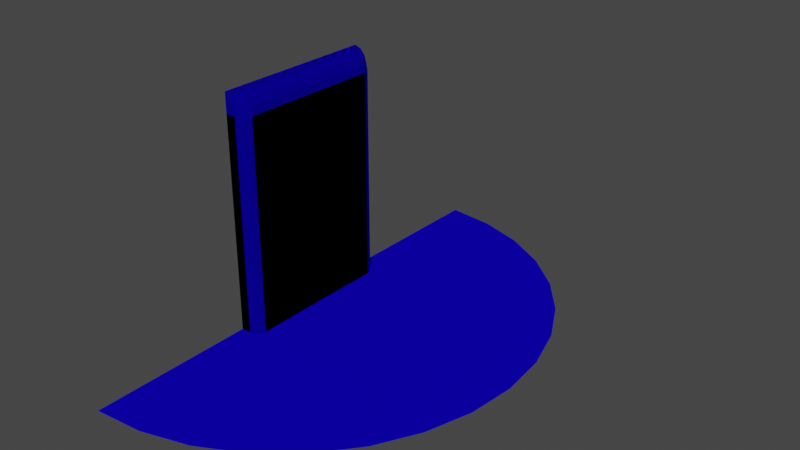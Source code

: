 # Source: WaterfallMeshes.blend  (saved by Blender 3.5.10; exported with 4.5.12 LTS)
import bpy
from mathutils import Matrix  # noqa: F401  (used for matrix-valued properties, if any)

bpy.ops.wm.read_factory_settings(use_empty=True)
scene = bpy.context.scene
scene.name = 'Scene'

# ---- collections
col_object = bpy.data.collections.new('Object'); scene.collection.children.link(col_object)
col_scene = bpy.data.collections.new('Scene'); scene.collection.children.link(col_scene)

# ---- images (referenced by path relative to the original .blend; pixels are not part of the script)
import os
ASSET_DIR = os.environ.get("B2B_ASSET_DIR", "")  # directory of the original .blend (textures are referenced by path, not embedded)
HERE = os.path.dirname(os.path.abspath(__file__))  # packed textures are extracted next to this script under _unpacked/

def load_image(name, relpath, width, height, colorspace="sRGB"):
    """Load a texture the original file referenced (path relative to the .blend, or extracted next to this script)."""
    p = next((c for c in (os.path.join(HERE, relpath), os.path.join(ASSET_DIR, relpath)) if relpath and os.path.exists(c)), "")
    if p:
        img = bpy.data.images.load(p, check_existing=True)
        img.name = name
    else:  # same state as the original file: an image datablock whose file is absent (Cycles renders it pink)
        img = bpy.data.images.new(name, width, height)
        img.source = "FILE"
        img.filepath = "//" + (relpath or name)
    img.colorspace_settings.name = colorspace
    return img
img_tx_whitemagma_png_001 = load_image('tx_whitemagma.png.001', 'tx_whitemagma.png', 1024, 1024, 'sRGB')
img_tx_wall_png_001 = load_image('tx_wall.png.001', 'tx_wall.png', 1024, 1024, 'sRGB')
img_tx_whitemagma_png = load_image('tx_whitemagma.png', 'tx_whitemagma.png', 1024, 1024, 'sRGB')
img_tx_whitemagma_png_002 = load_image('tx_whitemagma.png.002', 'tx_whitemagma.png', 1024, 1024, 'sRGB')
img_tx_whitemagma_png_004 = load_image('tx_whitemagma.png.004', 'tx_whitemagma.png', 1024, 1024, 'sRGB')
img_tx_whitemagma_png_005 = load_image('tx_whitemagma.png.005', 'tx_whitemagma.png', 1024, 1024, 'sRGB')

# ---- materials (node trees are filled in below, after node groups)
mat_flowingwater_001 = bpy.data.materials.new('FlowingWater.001')
mat_flowingwater_001.use_transparent_shadow = False
mat_walls = bpy.data.materials.new('Walls')
mat_walls.use_transparent_shadow = False
mat_flowingwater = bpy.data.materials.new('FlowingWater')
mat_flowingwater.use_transparent_shadow = False
mat_flowingwater_002 = bpy.data.materials.new('FlowingWater.002')
mat_flowingwater_002.use_transparent_shadow = False
mat_flowingwater_004 = bpy.data.materials.new('FlowingWater.004')
mat_flowingwater_004.use_transparent_shadow = False
mat_flowingwater_005 = bpy.data.materials.new('FlowingWater.005')
mat_flowingwater_005.use_transparent_shadow = False

# ---- material node trees
mat_flowingwater_001.use_nodes = True; mat_flowingwater_001.node_tree.nodes.clear()
_N = mat_flowingwater_001.node_tree.nodes; _L = mat_flowingwater_001.node_tree.links
n0 = _N.new('ShaderNodeOutputMaterial'); n0.name = 'Material Output'; n0.location = (440, 300)
n1 = _N.new('ShaderNodeBsdfDiffuse'); n1.name = 'Diffuse BSDF'; n1.location = (240, 340)
n2 = _N.new('ShaderNodeTexImage'); n2.name = 'Image Texture'; n2.location = (-300, 340)
n2.image = img_tx_whitemagma_png_001
n2.interpolation = 'Closest'
n3 = _N.new('ShaderNodeVectorMath'); n3.name = 'Vector Math'; n3.location = (20, 320)
n3.operation = 'MULTIPLY'
n4 = _N.new('ShaderNodeRGB'); n4.name = 'RGB'; n4.location = (-200, 60)
n4.outputs[0].default_value = (0.004777, 0.5, 0.5, 1.0)
n5 = _N.new('ShaderNodeUVMap'); n5.name = 'UV Map'; n5.location = (-680, 180)
n5.from_instancer = True
n6 = _N.new('ShaderNodeVectorMath'); n6.name = 'Vector Math.001'; n6.location = (-480, 200)
n6.operation = 'MULTIPLY'
n6.inputs[1].default_value = (4.0, 4.0, 4.0)
_L.new(n1.outputs[0], n0.inputs[0])
_L.new(n3.outputs[0], n1.inputs[0])
_L.new(n2.outputs[0], n3.inputs[0])
_L.new(n4.outputs[0], n3.inputs[1])
_L.new(n5.outputs[0], n6.inputs[0])
_L.new(n6.outputs[0], n2.inputs[0])
n0.is_active_output = True
mat_walls.use_nodes = True; mat_walls.node_tree.nodes.clear()
_N = mat_walls.node_tree.nodes; _L = mat_walls.node_tree.links
n0 = _N.new('ShaderNodeBsdfPrincipled'); n0.name = 'Principled BSDF'; n0.location = (10, 300)
n0.distribution = 'GGX'
n0.subsurface_method = 'BURLEY'
n0.inputs[3].default_value = 1.45
n0.inputs[27].default_value = (0.0, 0.0, 0.0, 1.0)
n0.inputs[28].default_value = 1.0
n1 = _N.new('ShaderNodeOutputMaterial'); n1.name = 'Material Output'; n1.location = (300, 300)
n2 = _N.new('ShaderNodeTexImage'); n2.name = 'Image Texture'; n2.location = (-540, 280)
n2.image = img_tx_wall_png_001
n2.projection = 'BOX'
n2.interpolation = 'Closest'
n3 = _N.new('ShaderNodeVectorMath'); n3.name = 'Vector Math'; n3.location = (-220, 320)
n3.operation = 'MULTIPLY'
n4 = _N.new('ShaderNodeRGB'); n4.name = 'RGB'; n4.location = (-440, -20)
n4.outputs[0].default_value = (0.1738, 0.5, 0.4262, 1.0)
n5 = _N.new('ShaderNodeNewGeometry'); n5.name = 'Geometry'; n5.location = (-960, 160)
n6 = _N.new('ShaderNodeMapping'); n6.name = 'Mapping'; n6.location = (-740, 220)
n6.inputs[3].default_value = (0.5, 0.5, 0.5)
_L.new(n0.outputs[0], n1.inputs[0])
_L.new(n2.outputs[0], n3.inputs[0])
_L.new(n6.outputs[0], n2.inputs[0])
_L.new(n3.outputs[0], n0.inputs[0])
_L.new(n4.outputs[0], n3.inputs[1])
_L.new(n5.outputs[0], n6.inputs[0])
n1.is_active_output = True
mat_flowingwater.use_nodes = True; mat_flowingwater.node_tree.nodes.clear()
_N = mat_flowingwater.node_tree.nodes; _L = mat_flowingwater.node_tree.links
n0 = _N.new('ShaderNodeOutputMaterial'); n0.name = 'Material Output'; n0.location = (440, 300)
n1 = _N.new('ShaderNodeBsdfDiffuse'); n1.name = 'Diffuse BSDF'; n1.location = (240, 340)
n2 = _N.new('ShaderNodeTexImage'); n2.name = 'Image Texture'; n2.location = (-300, 340)
n2.image = img_tx_whitemagma_png
n2.interpolation = 'Closest'
n3 = _N.new('ShaderNodeVectorMath'); n3.name = 'Vector Math'; n3.location = (20, 320)
n3.operation = 'MULTIPLY'
n4 = _N.new('ShaderNodeRGB'); n4.name = 'RGB'; n4.location = (-200, 60)
n4.outputs[0].default_value = (0.004777, 0.5, 0.5, 1.0)
n5 = _N.new('ShaderNodeUVMap'); n5.name = 'UV Map'; n5.location = (-680, 180)
n5.from_instancer = True
n6 = _N.new('ShaderNodeVectorMath'); n6.name = 'Vector Math.001'; n6.location = (-480, 200)
n6.operation = 'MULTIPLY'
n6.inputs[1].default_value = (4.0, 4.0, 4.0)
_L.new(n1.outputs[0], n0.inputs[0])
_L.new(n3.outputs[0], n1.inputs[0])
_L.new(n2.outputs[0], n3.inputs[0])
_L.new(n4.outputs[0], n3.inputs[1])
_L.new(n5.outputs[0], n6.inputs[0])
_L.new(n6.outputs[0], n2.inputs[0])
n0.is_active_output = True
mat_flowingwater_002.use_nodes = True; mat_flowingwater_002.node_tree.nodes.clear()
_N = mat_flowingwater_002.node_tree.nodes; _L = mat_flowingwater_002.node_tree.links
n0 = _N.new('ShaderNodeOutputMaterial'); n0.name = 'Material Output'; n0.location = (440, 300)
n1 = _N.new('ShaderNodeBsdfDiffuse'); n1.name = 'Diffuse BSDF'; n1.location = (240, 340)
n2 = _N.new('ShaderNodeTexImage'); n2.name = 'Image Texture'; n2.location = (-300, 340)
n2.image = img_tx_whitemagma_png_002
n2.interpolation = 'Closest'
n3 = _N.new('ShaderNodeVectorMath'); n3.name = 'Vector Math'; n3.location = (20, 320)
n3.operation = 'MULTIPLY'
n4 = _N.new('ShaderNodeRGB'); n4.name = 'RGB'; n4.location = (-200, 60)
n4.outputs[0].default_value = (0.004777, 0.5, 0.5, 1.0)
n5 = _N.new('ShaderNodeUVMap'); n5.name = 'UV Map'; n5.location = (-680, 180)
n5.from_instancer = True
n6 = _N.new('ShaderNodeVectorMath'); n6.name = 'Vector Math.001'; n6.location = (-480, 200)
n6.operation = 'MULTIPLY'
n6.inputs[1].default_value = (4.0, 4.0, 4.0)
_L.new(n1.outputs[0], n0.inputs[0])
_L.new(n3.outputs[0], n1.inputs[0])
_L.new(n2.outputs[0], n3.inputs[0])
_L.new(n4.outputs[0], n3.inputs[1])
_L.new(n5.outputs[0], n6.inputs[0])
_L.new(n6.outputs[0], n2.inputs[0])
n0.is_active_output = True
mat_flowingwater_004.use_nodes = True; mat_flowingwater_004.node_tree.nodes.clear()
_N = mat_flowingwater_004.node_tree.nodes; _L = mat_flowingwater_004.node_tree.links
n0 = _N.new('ShaderNodeOutputMaterial'); n0.name = 'Material Output'; n0.location = (440, 300)
n1 = _N.new('ShaderNodeBsdfDiffuse'); n1.name = 'Diffuse BSDF'; n1.location = (240, 340)
n2 = _N.new('ShaderNodeTexImage'); n2.name = 'Image Texture'; n2.location = (-300, 340)
n2.image = img_tx_whitemagma_png_004
n2.interpolation = 'Closest'
n3 = _N.new('ShaderNodeVectorMath'); n3.name = 'Vector Math'; n3.location = (20, 320)
n3.operation = 'MULTIPLY'
n4 = _N.new('ShaderNodeRGB'); n4.name = 'RGB'; n4.location = (-200, 60)
n4.outputs[0].default_value = (0.004777, 0.5, 0.5, 1.0)
n5 = _N.new('ShaderNodeUVMap'); n5.name = 'UV Map'; n5.location = (-680, 180)
n5.from_instancer = True
n6 = _N.new('ShaderNodeVectorMath'); n6.name = 'Vector Math.001'; n6.location = (-480, 200)
n6.operation = 'MULTIPLY'
n6.inputs[1].default_value = (4.0, 4.0, 4.0)
_L.new(n1.outputs[0], n0.inputs[0])
_L.new(n3.outputs[0], n1.inputs[0])
_L.new(n2.outputs[0], n3.inputs[0])
_L.new(n4.outputs[0], n3.inputs[1])
_L.new(n5.outputs[0], n6.inputs[0])
_L.new(n6.outputs[0], n2.inputs[0])
n0.is_active_output = True
mat_flowingwater_005.use_nodes = True; mat_flowingwater_005.node_tree.nodes.clear()
_N = mat_flowingwater_005.node_tree.nodes; _L = mat_flowingwater_005.node_tree.links
n0 = _N.new('ShaderNodeOutputMaterial'); n0.name = 'Material Output'; n0.location = (440, 300)
n1 = _N.new('ShaderNodeBsdfDiffuse'); n1.name = 'Diffuse BSDF'; n1.location = (240, 340)
n2 = _N.new('ShaderNodeTexImage'); n2.name = 'Image Texture'; n2.location = (-300, 340)
n2.image = img_tx_whitemagma_png_005
n2.interpolation = 'Closest'
n3 = _N.new('ShaderNodeVectorMath'); n3.name = 'Vector Math'; n3.location = (20, 320)
n3.operation = 'MULTIPLY'
n4 = _N.new('ShaderNodeRGB'); n4.name = 'RGB'; n4.location = (-200, 60)
n4.outputs[0].default_value = (0.004777, 0.5, 0.5, 1.0)
n5 = _N.new('ShaderNodeUVMap'); n5.name = 'UV Map'; n5.location = (-680, 180)
n5.from_instancer = True
n6 = _N.new('ShaderNodeVectorMath'); n6.name = 'Vector Math.001'; n6.location = (-480, 200)
n6.operation = 'MULTIPLY'
n6.inputs[1].default_value = (4.0, 4.0, 4.0)
_L.new(n1.outputs[0], n0.inputs[0])
_L.new(n3.outputs[0], n1.inputs[0])
_L.new(n2.outputs[0], n3.inputs[0])
_L.new(n4.outputs[0], n3.inputs[1])
_L.new(n5.outputs[0], n6.inputs[0])
_L.new(n6.outputs[0], n2.inputs[0])
n0.is_active_output = True

# ---- world
world_world = bpy.data.worlds.new('World'); scene.world = world_world
world_world.use_nodes = True; world_world.node_tree.nodes.clear()
_N = world_world.node_tree.nodes; _L = world_world.node_tree.links
n0 = _N.new('ShaderNodeOutputWorld'); n0.name = 'World Output'; n0.location = (300, 300)
n1 = _N.new('ShaderNodeBackground'); n1.name = 'Background'; n1.location = (10, 300)
n1.inputs[0].default_value = (0.05088, 0.05088, 0.05088, 1.0)
_L.new(n1.outputs[0], n0.inputs[0])
n0.is_active_output = True
world_world.color = (0.05088, 0.05088, 0.05088)
world_world.use_sun_shadow = False
world_world.sun_shadow_jitter_overblur = 0.0

# ---- meshes
me_waterfall_004 = bpy.data.meshes.new('Waterfall.004')
me_waterfall_004.from_pydata([(-52.0, 30.0, 11.0), (-52.0, 38.0, 11.0), (-51.0, 30.0, 10.0), (-51.0, 38.0, 10.0), (-51.0, 30.0, -0.5), (-51.0, 38.0, -0.5), (-52.0, 30.0, 10.0), (-52.0, 30.0, -0.5), (-52.0, 38.0, 10.0), (-52.0, 38.0, -0.5), (-51.62, 38.0, 10.92), (-51.29, 38.0, 10.71), (-51.08, 38.0, 10.38), (-51.08, 30.0, 10.38), (-51.29, 30.0, 10.71), (-51.62, 30.0, 10.92), (-52.0, 30.0, 11.0), (-52.0, 38.0, 11.0), (-60.0, 30.0, 11.0), (-60.0, 38.0, 11.0), (-52.0, 30.0, 10.0), (-52.0, 38.0, 10.0), (-60.0, 30.0, 10.0), (-60.0, 38.0, 10.0)], [], [(15, 0, 6), (8, 9, 7, 6), (3, 5, 9, 8), (4, 2, 6, 7), (2, 4, 5, 3), (11, 12, 8), (2, 3, 12, 13), (13, 12, 11, 14), (14, 11, 10, 15), (15, 10, 1, 0), (16, 17, 19, 18), (21, 20, 22, 23), (17, 21, 23, 19), (18, 22, 20, 16), (6, 2, 13), (13, 14, 6), (14, 15, 6), (12, 3, 8), (8, 1, 10), (10, 11, 8)])
_uv = me_waterfall_004.uv_layers.new(name='UVMap')
_uv.uv.foreach_set('vector', [0.2605, 0.5649, 0.2501, 0.5775, 0.2501, 0.5273, 0.7522, 0.5273, 0.7522, 0.09187, 0.2501, 0.09187, 0.2501, 0.5273, 0.7019, 0.5273, 0.7019, 0.09187, 0.7522, 0.09187, 0.7522, 0.5273, 0.3003, 0.09187, 0.3003, 0.5273, 0.2501, 0.5273, 0.2501, 0.09187, 0.3003, 0.5273, 0.3003, 0.09187, 0.7019, 0.09187, 0.7019, 0.5273, 0.7294, 0.55, 0.7145, 0.5377, 0.7522, 0.5273, 0.3003, 0.5273, 0.7019, 0.5273, 0.7019, 0.5408, 0.3003, 0.5408, 0.3003, 0.5408, 0.7019, 0.5408, 0.7019, 0.5628, 0.3003, 0.5628, 0.3003, 0.5628, 0.7019, 0.5628, 0.7019, 0.5847, 0.3003, 0.5847, 0.3003, 0.5847, 0.7019, 0.5847, 0.7019, 0.5983, 0.3003, 0.5983, 0.3003, 0.5983, 0.7019, 0.5983, 0.7019, 0.9999, 0.3003, 0.9999, 0.7522, 0.5273, 0.2501, 0.5273, 0.2501, 0.5273, 0.7522, 0.5273, 0.7522, 0.5775, 0.7522, 0.5273, 0.7522, 0.5273, 0.7019, 0.9999, 0.3003, 0.9999, 0.2501, 0.5273, 0.2501, 0.5273, 0.2501, 0.5775, 0.2501, 0.5273, 0.3003, 0.5273, 0.2877, 0.5377, 0.2877, 0.5377, 0.2728, 0.55, 0.2501, 0.5273, 0.2728, 0.55, 0.2605, 0.5649, 0.2501, 0.5273, 0.7145, 0.5377, 0.7019, 0.5273, 0.7522, 0.5273, 0.7522, 0.5273, 0.7522, 0.5775, 0.7417, 0.5649, 0.7417, 0.5649, 0.7294, 0.55, 0.7522, 0.5273])
me_waterfall_004.materials.append(mat_flowingwater_001)
me_waterfall_004.use_remesh_fix_poles = True
me_waterfall_004.use_remesh_preserve_attributes = False
me_waterfall_004.use_mirror_vertex_groups = False
me_waterfall_004.update()
me_waterfall_003 = bpy.data.meshes.new('Waterfall.003')
me_waterfall_003.from_pydata([(-52.0, 30.0, 11.0), (-52.0, 38.0, 11.0), (-60.0, 30.0, 11.0), (-60.0, 38.0, 11.0), (-51.0, 30.0, 10.0), (-51.0, 38.0, 10.0), (-51.0, 30.0, -0.5), (-51.0, 38.0, -0.5), (-52.0, 30.0, 10.0), (-52.0, 30.0, -0.5), (-52.0, 38.0, 10.0), (-52.0, 38.0, -0.5), (-60.0, 30.0, 10.0), (-60.0, 38.0, 10.0), (-51.0, 38.0, 11.0), (-51.0, 30.0, 11.0)], [], [(0, 1, 3, 2), (14, 15, 4, 5), (4, 15, 0, 8), (5, 10, 1, 14), (10, 11, 9, 8), (5, 7, 11, 10), (6, 4, 8, 9), (4, 6, 7, 5), (10, 8, 12, 13), (1, 10, 13, 3), (2, 12, 8, 0), (1, 0, 15, 14)])
_uv = me_waterfall_003.uv_layers.new(name='UVMap')
_uv.uv.foreach_set('vector', [0.3003, 0.5983, 0.7019, 0.5983, 0.7019, 0.9999, 0.3003, 0.9999, 0.7019, 0.5628, 0.3003, 0.5628, 0.3003, 0.5273, 0.7019, 0.5273, 0.3003, 0.5273, 0.2752, 0.5524, 0.2501, 0.5775, 0.2501, 0.5273, 0.7019, 0.5273, 0.7522, 0.5273, 0.7522, 0.5775, 0.727, 0.5524, 0.7522, 0.5273, 0.7522, 0.09187, 0.2501, 0.09187, 0.2501, 0.5273, 0.7019, 0.5273, 0.7019, 0.09187, 0.7522, 0.09187, 0.7522, 0.5273, 0.3003, 0.09187, 0.3003, 0.5273, 0.2501, 0.5273, 0.2501, 0.09187, 0.3003, 0.5273, 0.3003, 0.09187, 0.7019, 0.09187, 0.7019, 0.5273, 0.7522, 0.5273, 0.2501, 0.5273, 0.2501, 0.5273, 0.7522, 0.5273, 0.7522, 0.5775, 0.7522, 0.5273, 0.7522, 0.5273, 0.7019, 0.9999, 0.3003, 0.9999, 0.2501, 0.5273, 0.2501, 0.5273, 0.2501, 0.5775, 0.7019, 0.5983, 0.3003, 0.5983, 0.3003, 0.5628, 0.7019, 0.5628])
me_waterfall_003.materials.append(mat_flowingwater_001)
me_waterfall_003.use_remesh_fix_poles = True
me_waterfall_003.use_remesh_preserve_attributes = False
me_waterfall_003.use_mirror_vertex_groups = False
me_waterfall_003.update()
me_plane = bpy.data.meshes.new('Plane')
me_plane.from_pydata([(-52.0, 16.0, 0.0), (-52.0, 16.0, 8.0), (-52.0, 52.0, 0.0), (-52.0, 52.0, 8.0), (-52.0, 16.0, -4.0), (-52.0, 52.0, -4.0), (-52.0, 16.0, 12.0), (-52.0, 52.0, 12.0), (-52.0, 30.0, 8.0), (-52.0, 38.0, 8.0), (-52.0, 30.0, 12.0), (-52.0, 38.0, 12.0), (-52.0, 30.0, 10.0), (-52.0, 38.0, 10.0), (-60.0, 30.0, 12.0), (-60.0, 38.0, 12.0), (-60.0, 30.0, 10.0), (-60.0, 38.0, 10.0), (-52.0, 30.0, 0.0), (-53.0, 29.0, 12.0), (-53.0, 16.0, 12.0), (-60.0, 29.0, 12.0), (-53.0, 29.0, 8.0), (-53.0, 16.0, 8.0), (-60.0, 29.0, 8.0), (-60.0, 52.0, 12.0), (-52.0, 38.0, 0.0), (-52.0, 31.38, 5.249), (-52.0, 34.65, 6.852), (-52.0, 37.39, 4.302), (-52.0, 16.0, -0.5), (-28.0, 16.0, -0.5), (-52.0, 52.0, -0.5), (-28.0, 52.0, -0.5)], [], [(2, 26, 18, 0, 4, 5), (3, 9, 26, 2), (9, 3, 7, 11, 13), (1, 8, 12, 10, 6), (8, 9, 13, 12), (12, 13, 17, 16), (13, 11, 15, 17), (9, 28, 29), (0, 18, 8, 1), (8, 18, 27), (8, 27, 28), (29, 26, 9), (9, 8, 28), (10, 12, 16, 14), (20, 6, 10, 19), (21, 19, 10, 14), (19, 21, 24, 22), (20, 19, 22, 23), (7, 25, 11), (11, 25, 15), (26, 29, 28, 27, 18), (30, 31, 33, 32)])
me_plane.polygons.foreach_set('material_index', [0, 0, 0, 0, 0, 0, 0, 0, 0, 0, 0, 0, 0, 0, 0, 0, 0, 0, 0, 0, 0, 1])
_uv = me_plane.uv_layers.new(name='UVMap')
_uv.uv.foreach_set('vector', [1.0, 1.0, 1.0, 1.0, 1.0, 1.0, 1.0, 1.0, 1.0, 1.0, 1.0, 1.0, 0.0, 0.0, 0.0, 0.0, 1.0, 1.0, 1.0, 1.0, 0.0, 0.0, 0.0, 0.0, 0.0, 0.0, 0.0, 0.0, 0.0, 0.0, 0.0, 0.0, 0.0, 0.0, 0.0, 0.0, 0.0, 0.0, 0.0, 0.0, 0.0, 0.0, 0.0, 0.0, 0.0, 0.0, 0.0, 0.0, 0.0, 0.0, 0.0, 0.0, 0.0, 0.0, 0.0, 0.0, 0.0, 0.0, 0.0, 0.0, 0.0, 0.0, 0.0, 0.0, 0.0, 0.0, 0.1435, 0.1435, 0.4623, 0.4623, 1.0, 1.0, 1.0, 1.0, 0.0, 0.0, 0.0, 0.0, 0.0, 0.0, 1.0, 1.0, 0.3439, 0.3439, 0.0, 0.0, 0.3439, 0.3439, 0.1435, 0.1435, 0.4623, 0.4623, 1.0, 1.0, 0.0, 0.0, 0.0, 0.0, 0.0, 0.0, 0.1435, 0.1435, 0.0, 0.0, 0.0, 0.0, 0.0, 0.0, 0.0, 0.0, 0.0, 0.0, 0.0, 0.0, 0.0, 0.0, 0.0, 0.0, 0.0, 0.0, 0.0, 0.0, 0.0, 0.0, 0.0, 0.0, 0.0, 0.0, 0.0, 0.0, 0.0, 0.0, 0.0, 0.0, 0.0, 0.0, 0.0, 0.0, 0.0, 0.0, 0.0, 0.0, 0.0, 0.0, 0.0, 0.0, 0.0, 0.0, 0.0, 0.0, 0.0, 0.0, 0.0, 0.0, 1.0, 1.0, 0.4623, 0.4623, 0.1435, 0.1435, 0.3439, 0.3439, 1.0, 1.0, -8.5, 11.5, -76.5, 11.5, -76.5, -86.5, -8.5, -86.5])
me_plane.materials.append(mat_walls)
me_plane.materials.append(mat_flowingwater)
me_plane.use_remesh_fix_poles = True
me_plane.use_remesh_preserve_attributes = False
me_plane.use_mirror_vertex_groups = False
me_plane.update()
me_waterfall_006 = bpy.data.meshes.new('Waterfall.006')
me_waterfall_006.from_pydata([(0.0, -4.0, 11.5), (0.0, -4.0, 10.5), (0.0, -4.0, 0.0), (0.0, -4.0, 11.5), (0.0, -4.0, 10.5), (1.0, -3.5, 10.5), (0.4931, -4.0, 10.5), (0.8515, -3.854, 10.5), (1.0, -3.5, 0.0), (0.4933, -4.0, 0.0), (0.8516, -3.854, 0.0), (0.5228, -4.01, 10.73), (0.9239, -3.5, 10.88), (0.7866, -3.854, 10.83), (0.7071, -3.5, 11.21), (0.4156, -4.015, 10.94), (0.6494, -3.889, 11.17), (0.2651, -4.023, 11.15), (0.3827, -3.5, 11.42), (4.959e-05, -4.0, 11.5), (0.3655, -3.959, 11.4), (0.0, 0.0, 11.5), (0.0, 0.0, 10.5), (0.0, 0.0, 0.0), (0.0, 0.0, 11.5), (0.0, 0.0, 10.5), (1.0, 0.0, 10.5), (0.9239, 0.0, 10.88), (1.0, 0.0, 0.0), (0.7071, 0.0, 11.21), (0.3827, 0.0, 11.42), (0.0, -4.0, 8.884), (0.4932, -4.0, 8.884), (0.8516, -3.854, 8.884), (1.0, -3.5, 8.884), (1.0, 0.0, 8.884), (0.0, 0.0, 8.884), (0.0, -4.0, 2.432), (0.4933, -4.0, 2.432), (0.8516, -3.854, 2.432), (1.0, -3.5, 2.432), (1.0, 0.0, 2.432), (0.0, 0.0, 2.432)], [(24, 3), (3, 4), (4, 25)], [(42, 23, 2, 37), (1, 6, 11), (11, 15, 1), (32, 6, 1, 31), (15, 17, 1), (17, 19, 0, 1), (17, 20, 19), (20, 18, 19), (38, 9, 10, 39), (39, 10, 8, 40), (15, 11, 13, 16), (16, 13, 12, 14), (17, 15, 16, 20), (20, 16, 14, 18), (11, 6, 7, 13), (13, 7, 5, 12), (5, 26, 27, 12), (14, 29, 30, 18), (12, 27, 29, 14), (19, 18, 30, 21, 0), (40, 8, 28, 41), (5, 34, 35, 26), (7, 33, 34, 5), (6, 32, 33, 7), (38, 32, 31, 37), (22, 36, 31, 1), (9, 38, 37, 2), (34, 40, 41, 35), (33, 39, 40, 34), (32, 38, 39, 33), (36, 42, 37, 31)])
_uv = me_waterfall_006.uv_layers.new(name='UVMap')
_uv.uv.foreach_set('vector', [0.6191, 0.2318, 0.6191, 0.0001234, 1.0, 0.0001234, 1.0, 0.2318, 0.0, 0.8925, 0.04524, 0.8818, 0.0525, 0.9001, 0.0525, 0.9001, 0.05019, 0.9195, 0.0, 0.8925, 0.04216, 0.7397, 0.04524, 0.8818, 0.0, 0.8925, 0.001091, 0.7397, 0.05019, 0.9195, 0.0466, 0.9418, 0.0, 0.8925, 0.0466, 0.9418, 0.04531, 0.9989, 0.04391, 0.9987, 0.0, 0.8925, 0.0466, 0.9418, 0.06548, 0.9545, 0.04531, 0.9989, 0.06548, 0.9545, 0.1014, 0.9615, 0.04531, 0.9989, 0.04216, 0.2025, 0.04216, 0.0, 0.07189, 0.0, 0.07189, 0.2025, 0.07189, 0.2025, 0.07189, 0.0, 0.1049, 0.0, 0.1049, 0.2025, 0.05019, 0.9195, 0.0525, 0.9001, 0.07754, 0.9017, 0.07573, 0.9292, 0.07573, 0.9292, 0.07754, 0.9017, 0.1049, 0.9022, 0.1049, 0.9311, 0.0466, 0.9418, 0.05019, 0.9195, 0.07573, 0.9292, 0.06548, 0.9545, 0.06548, 0.9545, 0.07573, 0.9292, 0.1049, 0.9311, 0.1014, 0.9615, 0.0525, 0.9001, 0.04524, 0.8818, 0.07614, 0.8761, 0.07754, 0.9017, 0.07754, 0.9017, 0.07614, 0.8761, 0.1049, 0.8743, 0.1049, 0.9022, 0.1049, 0.8743, 0.3963, 0.8743, 0.3963, 0.9022, 0.1049, 0.9022, 0.1049, 0.9311, 0.3963, 0.9311, 0.396, 0.9655, 0.1014, 0.9615, 0.1049, 0.9022, 0.3963, 0.9022, 0.3963, 0.9311, 0.1049, 0.9311, 0.04531, 0.9989, 0.1014, 0.9615, 0.396, 0.9655, 0.3955, 1.0, 0.04661, 1.0, 0.1049, 0.2025, 0.1049, 0.0, 0.3963, 0.0, 0.3963, 0.2025, 0.1049, 0.8743, 0.1049, 0.7397, 0.3963, 0.7397, 0.3963, 0.8743, 0.07614, 0.8761, 0.07189, 0.7397, 0.1049, 0.7397, 0.1049, 0.8743, 0.04524, 0.8818, 0.04216, 0.7397, 0.07189, 0.7397, 0.07614, 0.8761, 0.04216, 0.2025, 0.04216, 0.7397, 0.001091, 0.7397, 0.001091, 0.2025, 0.6191, 1.0, 0.6191, 0.8461, 1.0, 0.8461, 1.0, 1.0, 0.04216, 0.0, 0.04216, 0.2025, 0.001091, 0.2025, 0.001091, 0.0, 0.1049, 0.7397, 0.1049, 0.2025, 0.3963, 0.2025, 0.3963, 0.7397, 0.07189, 0.7397, 0.07189, 0.2025, 0.1049, 0.2025, 0.1049, 0.7397, 0.04216, 0.7397, 0.04216, 0.2025, 0.07189, 0.2025, 0.07189, 0.7397, 0.6191, 0.8461, 0.6191, 0.2318, 1.0, 0.2318, 1.0, 0.8461])
_ca = me_waterfall_006.color_attributes.new('Attribute', 'BYTE_COLOR', 'CORNER')
_ca.data.foreach_set('color', [0.0003035, 0.0003035, 0.0003035, 1.0, 1.0, 1.0, 1.0, 1.0, 1.0, 1.0, 1.0, 1.0, 0.0, 0.0, 0.0, 1.0, 0.0, 0.0, 0.0, 1.0, 0.0, 0.0, 0.0, 1.0, 0.0, 0.0, 0.0, 1.0, 0.0, 0.0, 0.0, 1.0, 0.0, 0.0, 0.0, 1.0, 0.0, 0.0, 0.0, 1.0, 0.0, 0.0, 0.0, 1.0, 0.0, 0.0, 0.0, 1.0, 0.0, 0.0, 0.0, 1.0, 0.0003035, 0.0003035, 0.0003035, 1.0, 0.0, 0.0, 0.0, 1.0, 0.0, 0.0, 0.0, 1.0, 0.0, 0.0, 0.0, 1.0, 0.0, 0.0, 0.0, 1.0, 0.0, 0.0, 0.0, 1.0, 0.0, 0.0, 0.0, 1.0, 0.0, 0.0, 0.0, 1.0, 0.0, 0.0, 0.0, 1.0, 0.0, 0.0, 0.0, 1.0, 0.0, 0.0, 0.0, 1.0, 0.0, 0.0, 0.0, 1.0, 0.0, 0.0, 0.0, 1.0, 0.0, 0.0, 0.0, 1.0, 0.0, 0.0, 0.0, 1.0, 1.0, 1.0, 1.0, 1.0, 1.0, 1.0, 1.0, 1.0, 0.0, 0.0, 0.0, 1.0, 0.0, 0.0, 0.0, 1.0, 1.0, 1.0, 1.0, 1.0, 1.0, 1.0, 1.0, 1.0, 0.0, 0.0, 0.0, 1.0, 0.0, 0.0, 0.0, 1.0, 0.0, 0.0, 0.0, 1.0, 0.0, 0.0, 0.0, 1.0, 0.0, 0.0, 0.0, 1.0, 0.0, 0.0, 0.0, 1.0, 0.0, 0.0, 0.0, 1.0, 0.0, 0.0, 0.0, 1.0, 0.0, 0.0, 0.0, 1.0, 0.0, 0.0, 0.0, 1.0, 0.0, 0.0, 0.0, 1.0, 0.0, 0.0, 0.0, 1.0, 0.0, 0.0, 0.0, 1.0, 0.0, 0.0, 0.0, 1.0, 0.0, 0.0, 0.0, 1.0, 0.0, 0.0, 0.0, 1.0, 0.0, 0.0, 0.0, 1.0, 0.0, 0.0, 0.0, 1.0, 0.0, 0.0, 0.0, 1.0, 0.0, 0.0, 0.0, 1.0, 0.0, 0.0, 0.0, 1.0, 0.0, 0.0, 0.0, 1.0, 0.0, 0.0, 0.0, 1.0, 0.0, 0.0, 0.0, 1.0, 0.0, 0.0, 0.0, 1.0, 0.0, 0.0, 0.0, 1.0, 0.0, 0.0, 0.0, 1.0, 0.0, 0.0, 0.0, 1.0, 0.0, 0.0, 0.0, 1.0, 0.0, 0.0, 0.0, 1.0, 0.0, 0.0, 0.0, 1.0, 0.0003035, 0.0003035, 0.0003035, 1.0, 0.0, 0.0, 0.0, 1.0, 0.0, 0.0, 0.0, 1.0, 0.0, 0.0, 0.0, 1.0, 0.0, 0.0, 0.0, 1.0, 0.0, 0.0, 0.0, 1.0, 0.0, 0.0, 0.0, 1.0, 0.0, 0.0, 0.0, 1.0, 0.0003035, 0.0003035, 0.0003035, 1.0, 0.002732, 0.002732, 0.002732, 1.0, 0.0, 0.0, 0.0, 1.0, 0.0, 0.0, 0.0, 1.0, 1.0, 1.0, 1.0, 1.0, 1.0, 1.0, 1.0, 1.0, 0.0, 0.0, 0.0, 1.0, 0.0, 0.0, 0.0, 1.0, 0.0, 0.0, 0.0, 1.0, 0.0, 0.0, 0.0, 1.0, 0.0, 0.0, 0.0, 1.0, 0.0, 0.0, 0.0, 1.0, 0.0, 0.0, 0.0, 1.0, 0.0, 0.0, 0.0, 1.0, 0.0, 0.0, 0.0, 1.0, 0.0, 0.0, 0.0, 1.0, 0.0, 0.0, 0.0, 1.0, 0.0, 0.0, 0.0, 1.0, 0.0, 0.0, 0.0, 1.0, 0.0, 0.0, 0.0, 1.0, 0.0, 0.0, 0.0, 1.0, 0.0003035, 0.0003035, 0.0003035, 1.0, 0.0, 0.0, 0.0, 1.0, 0.0006071, 0.0006071, 0.0006071, 1.0, 0.0, 0.0, 0.0, 1.0, 0.0003035, 0.0003035, 0.0003035, 1.0, 0.0, 0.0, 0.0, 1.0, 1.0, 1.0, 1.0, 1.0, 0.0, 0.0, 0.0, 1.0, 0.0, 0.0, 0.0, 1.0, 1.0, 1.0, 1.0, 1.0, 0.0, 0.0, 0.0, 1.0, 0.0, 0.0, 0.0, 1.0, 0.0, 0.0, 0.0, 1.0, 0.0, 0.0, 0.0, 1.0, 0.0, 0.0, 0.0, 1.0, 0.0, 0.0, 0.0, 1.0, 0.0, 0.0, 0.0, 1.0, 0.0, 0.0, 0.0, 1.0, 0.0, 0.0, 0.0, 1.0, 0.0, 0.0, 0.0, 1.0, 0.0, 0.0, 0.0, 1.0, 0.0, 0.0, 0.0, 1.0, 0.0, 0.0, 0.0, 1.0, 0.0003035, 0.0003035, 0.0003035, 1.0, 0.0, 0.0, 0.0, 1.0, 0.0003035, 0.0003035, 0.0003035, 1.0])
me_waterfall_006.materials.append(mat_flowingwater_002)
me_waterfall_006.use_remesh_fix_poles = True
me_waterfall_006.use_remesh_preserve_attributes = False
me_waterfall_006.use_mirror_vertex_groups = False
me_waterfall_006.update()
me_waterfall_008 = bpy.data.meshes.new('Waterfall.008')
me_waterfall_008.from_pydata([(0.0, -4.0, 11.5), (0.0, -4.0, 10.5), (0.0, -4.0, 0.0), (0.0, -4.0, 11.5), (1.0, -3.5, 10.5), (0.4931, -4.0, 10.5), (0.8515, -3.854, 10.5), (1.0, -3.5, 0.0), (0.4933, -4.0, 0.0), (0.8516, -3.854, 0.0), (0.5228, -4.01, 10.73), (0.9239, -3.5, 10.88), (0.7866, -3.854, 10.83), (0.7071, -3.5, 11.21), (0.4156, -4.015, 10.94), (0.6494, -3.889, 11.17), (0.2651, -4.023, 11.15), (0.3827, -3.5, 11.42), (4.959e-05, -4.0, 11.5), (0.3655, -3.959, 11.4), (0.0, 0.0, 11.5), (0.0, 0.0, 10.5), (0.0, -4.0, 8.884), (0.4932, -4.0, 8.884), (0.8516, -3.854, 8.884), (1.0, -3.5, 8.884), (0.0, -4.0, 3.047), (0.4933, -4.0, 3.047), (0.8516, -3.854, 3.047), (1.0, -3.5, 3.047), (0.0, 4.0, 11.5), (0.0, 4.0, 10.5), (0.0, 4.0, 0.0), (0.0, 4.0, 11.5), (1.0, 3.5, 10.5), (0.4931, 4.0, 10.5), (0.8515, 3.854, 10.5), (1.0, 3.5, 0.0), (0.4933, 4.0, 0.0), (0.8516, 3.854, 0.0), (0.5228, 4.01, 10.73), (0.9239, 3.5, 10.88), (0.7866, 3.854, 10.83), (0.7071, 3.5, 11.21), (0.4156, 4.015, 10.94), (0.6494, 3.889, 11.17), (0.2651, 4.023, 11.15), (0.3827, 3.5, 11.42), (4.959e-05, 4.0, 11.5), (0.3655, 3.959, 11.4), (0.0, 4.0, 8.884), (0.4932, 4.0, 8.884), (0.8516, 3.854, 8.884), (1.0, 3.5, 8.884), (0.0, 4.0, 3.047), (0.4933, 4.0, 3.047), (0.8516, 3.854, 3.047), (1.0, 3.5, 3.047), (0.8516, -3.854, 6.324), (1.0, -3.5, 6.324), (0.0, -4.0, 6.324), (0.4932, -4.0, 6.324), (0.8516, 3.854, 6.324), (1.0, 3.5, 6.324), (0.0, 4.0, 6.324), (0.4932, 4.0, 6.324)], [(20, 3), (20, 33), (3, 1), (1, 21), (33, 31), (31, 21)], [(1, 5, 10), (10, 14, 1), (23, 5, 1, 22), (14, 16, 1), (16, 18, 0, 1), (16, 19, 18), (19, 17, 18), (27, 8, 9, 28), (28, 9, 7, 29), (14, 10, 12, 15), (15, 12, 11, 13), (16, 14, 15, 19), (19, 15, 13, 17), (10, 5, 6, 12), (12, 6, 4, 11), (43, 47, 17, 13), (41, 43, 13, 11), (48, 30, 0, 18, 17, 47), (34, 4, 25, 53), (26, 54, 32, 2), (1, 31, 50, 22), (6, 24, 25, 4), (5, 23, 24, 6), (61, 23, 22, 60), (63, 59, 29, 57), (8, 27, 26, 2), (60, 64, 54, 26), (58, 28, 29, 59), (61, 27, 28, 58), (57, 29, 7, 37), (31, 40, 35), (40, 31, 44), (51, 50, 31, 35), (44, 31, 46), (46, 31, 30, 48), (46, 48, 49), (49, 48, 47), (55, 56, 39, 38), (56, 57, 37, 39), (44, 45, 42, 40), (45, 43, 41, 42), (46, 49, 45, 44), (49, 47, 43, 45), (40, 42, 36, 35), (42, 41, 34, 36), (36, 34, 53, 52), (35, 36, 52, 51), (65, 64, 50, 51), (38, 32, 54, 55), (62, 63, 57, 56), (65, 62, 56, 55), (34, 41, 11, 4), (51, 52, 62, 65), (52, 53, 63, 62), (55, 54, 64, 65), (23, 61, 58, 24), (24, 58, 59, 25), (22, 50, 64, 60), (53, 25, 59, 63), (27, 61, 60, 26)])
_uv = me_waterfall_008.uv_layers.new(name='UVMap')
_uv.uv.foreach_set('vector', [0.007682, 0.8568, 0.05351, 0.8568, 0.06126, 0.8795, 0.06126, 0.8795, 0.05797, 0.9018, 0.007682, 0.8568, 0.05351, 0.698, 0.05351, 0.8568, 0.007682, 0.8568, 0.007682, 0.698, 0.05797, 0.9018, 0.05202, 0.9281, 0.007682, 0.8568, 0.05202, 0.9281, 0.0467, 0.9875, 0.04284, 0.9862, 0.007682, 0.8568, 0.05202, 0.9281, 0.07403, 0.9454, 0.0467, 0.9875, 0.07403, 0.9454, 0.1171, 0.9556, 0.0467, 0.9875, 0.05351, 0.1243, 0.05351, -0.1751, 0.08703, -0.1751, 0.08703, 0.1243, 0.08703, 0.1243, 0.08703, -0.1751, 0.1237, -0.1751, 0.1237, 0.1243, 0.05797, 0.9018, 0.06126, 0.8795, 0.09027, 0.8847, 0.08775, 0.916, 0.08775, 0.916, 0.09027, 0.8847, 0.1237, 0.8879, 0.1237, 0.9202, 0.05202, 0.9281, 0.05797, 0.9018, 0.08775, 0.916, 0.07403, 0.9454, 0.07403, 0.9454, 0.08775, 0.916, 0.1237, 0.9202, 0.1171, 0.9556, 0.06126, 0.8795, 0.05351, 0.8568, 0.08703, 0.8568, 0.09027, 0.8847, 0.09027, 0.8847, 0.08703, 0.8568, 0.1237, 0.8568, 0.1237, 0.8879, 0.7741, 0.9202, 0.7806, 0.956, 0.1171, 0.9556, 0.1237, 0.9202, 0.7741, 0.8879, 0.7741, 0.9202, 0.1237, 0.9202, 0.1237, 0.8879, 0.852, 0.9872, 0.8485, 0.99, 0.05057, 0.99, 0.0467, 0.9875, 0.1171, 0.9556, 0.7806, 0.956, 0.7741, 0.8568, 0.1237, 0.8568, 0.1237, 0.698, 0.7741, 0.698, 0.8587, 0.1248, 0.07328, 0.1248, 0.07328, -0.1743, 0.8587, -0.1743, 0.8587, 0.8566, 0.07328, 0.8566, 0.07328, 0.6979, 0.8587, 0.6979, 0.08703, 0.8568, 0.08703, 0.698, 0.1237, 0.698, 0.1237, 0.8568, 0.05351, 0.8568, 0.05351, 0.698, 0.08703, 0.698, 0.08703, 0.8568, 0.05351, 0.4463, 0.05351, 0.698, 0.007682, 0.698, 0.007682, 0.4463, 0.7741, 0.4463, 0.1237, 0.4463, 0.1237, 0.1243, 0.7741, 0.1243, 0.05351, -0.1751, 0.05351, 0.1243, 0.007682, 0.1243, 0.007682, -0.1751, 0.8587, 0.4465, 0.07328, 0.4465, 0.07328, 0.1248, 0.8587, 0.1248, 0.08703, 0.4463, 0.08703, 0.1243, 0.1237, 0.1243, 0.1237, 0.4463, 0.05351, 0.4463, 0.05351, 0.1243, 0.08703, 0.1243, 0.08703, 0.4463, 0.7741, 0.1243, 0.1237, 0.1243, 0.1237, -0.1751, 0.7741, -0.1751, 0.8901, 0.8568, 0.8366, 0.8795, 0.8443, 0.8568, 0.8366, 0.8795, 0.8901, 0.8568, 0.84, 0.9018, 0.8443, 0.698, 0.8901, 0.698, 0.8901, 0.8568, 0.8443, 0.8568, 0.84, 0.9018, 0.8901, 0.8568, 0.8461, 0.928, 0.8461, 0.928, 0.8901, 0.8568, 0.8557, 0.9858, 0.852, 0.9872, 0.8461, 0.928, 0.852, 0.9872, 0.8241, 0.9455, 0.8241, 0.9455, 0.852, 0.9872, 0.7806, 0.956, 0.8443, 0.1243, 0.8107, 0.1243, 0.8107, -0.1751, 0.8443, -0.1751, 0.8107, 0.1243, 0.7741, 0.1243, 0.7741, -0.1751, 0.8107, -0.1751, 0.84, 0.9018, 0.8102, 0.9161, 0.8076, 0.8847, 0.8366, 0.8795, 0.8102, 0.9161, 0.7741, 0.9202, 0.7741, 0.8879, 0.8076, 0.8847, 0.8461, 0.928, 0.8241, 0.9455, 0.8102, 0.9161, 0.84, 0.9018, 0.8241, 0.9455, 0.7806, 0.956, 0.7741, 0.9202, 0.8102, 0.9161, 0.8366, 0.8795, 0.8076, 0.8847, 0.8107, 0.8568, 0.8443, 0.8568, 0.8076, 0.8847, 0.7741, 0.8879, 0.7741, 0.8568, 0.8107, 0.8568, 0.8107, 0.8568, 0.7741, 0.8568, 0.7741, 0.698, 0.8107, 0.698, 0.8443, 0.8568, 0.8107, 0.8568, 0.8107, 0.698, 0.8443, 0.698, 0.8443, 0.4463, 0.8901, 0.4463, 0.8901, 0.698, 0.8443, 0.698, 0.8443, -0.1751, 0.8901, -0.1751, 0.8901, 0.1243, 0.8443, 0.1243, 0.8107, 0.4463, 0.7741, 0.4463, 0.7741, 0.1243, 0.8107, 0.1243, 0.8443, 0.4463, 0.8107, 0.4463, 0.8107, 0.1243, 0.8443, 0.1243, 0.7741, 0.8568, 0.7741, 0.8879, 0.1237, 0.8879, 0.1237, 0.8568, 0.8443, 0.698, 0.8107, 0.698, 0.8107, 0.4463, 0.8443, 0.4463, 0.8107, 0.698, 0.7741, 0.698, 0.7741, 0.4463, 0.8107, 0.4463, 0.8443, 0.1243, 0.8901, 0.1243, 0.8901, 0.4463, 0.8443, 0.4463, 0.05351, 0.698, 0.05351, 0.4463, 0.08703, 0.4463, 0.08703, 0.698, 0.08703, 0.698, 0.08703, 0.4463, 0.1237, 0.4463, 0.1237, 0.698, 0.8587, 0.6979, 0.07328, 0.6979, 0.07328, 0.4465, 0.8587, 0.4465, 0.7741, 0.698, 0.1237, 0.698, 0.1237, 0.4463, 0.7741, 0.4463, 0.05351, 0.1243, 0.05351, 0.4463, 0.007682, 0.4463, 0.007682, 0.1243])
_ca = me_waterfall_008.color_attributes.new('Attribute', 'BYTE_COLOR', 'CORNER')
_ca.data.foreach_set('color', [0.0, 0.0, 0.0, 1.0, 0.0, 0.0, 0.0, 1.0, 0.0, 0.0, 0.0, 1.0, 0.0, 0.0, 0.0, 1.0, 0.0, 0.0, 0.0, 1.0, 0.0, 0.0, 0.0, 1.0, 0.0, 0.0, 0.0, 1.0, 0.0, 0.0, 0.0, 1.0, 0.0, 0.0, 0.0, 1.0, 0.0003035, 0.0003035, 0.0003035, 1.0, 0.0, 0.0, 0.0, 1.0, 0.0, 0.0, 0.0, 1.0, 0.0, 0.0, 0.0, 1.0, 0.0, 0.0, 0.0, 1.0, 0.0, 0.0, 0.0, 1.0, 0.0, 0.0, 0.0, 1.0, 0.0, 0.0, 0.0, 1.0, 0.0, 0.0, 0.0, 1.0, 0.0, 0.0, 0.0, 1.0, 0.0, 0.0, 0.0, 1.0, 0.0, 0.0, 0.0, 1.0, 0.0, 0.0, 0.0, 1.0, 0.0, 0.0, 0.0, 1.0, 0.0, 0.0, 0.0, 1.0, 1.0, 1.0, 1.0, 1.0, 1.0, 1.0, 1.0, 1.0, 0.0, 0.0, 0.0, 1.0, 0.0, 0.0, 0.0, 1.0, 1.0, 1.0, 1.0, 1.0, 1.0, 1.0, 1.0, 1.0, 0.0, 0.0, 0.0, 1.0, 0.0, 0.0, 0.0, 1.0, 0.0, 0.0, 0.0, 1.0, 0.0, 0.0, 0.0, 1.0, 0.0, 0.0, 0.0, 1.0, 0.0, 0.0, 0.0, 1.0, 0.0, 0.0, 0.0, 1.0, 0.0, 0.0, 0.0, 1.0, 0.0, 0.0, 0.0, 1.0, 0.0, 0.0, 0.0, 1.0, 0.0, 0.0, 0.0, 1.0, 0.0, 0.0, 0.0, 1.0, 0.0, 0.0, 0.0, 1.0, 0.0, 0.0, 0.0, 1.0, 0.0, 0.0, 0.0, 1.0, 0.0, 0.0, 0.0, 1.0, 0.0, 0.0, 0.0, 1.0, 0.0, 0.0, 0.0, 1.0, 0.0, 0.0, 0.0, 1.0, 0.0, 0.0, 0.0, 1.0, 0.0, 0.0, 0.0, 1.0, 0.0, 0.0, 0.0, 1.0, 0.0, 0.0, 0.0, 1.0, 0.0, 0.0, 0.0, 1.0, 0.0, 0.0, 0.0, 1.0, 0.0, 0.0, 0.0, 1.0, 0.0, 0.0, 0.0, 1.0, 0.0, 0.0, 0.0, 1.0, 0.0, 0.0, 0.0, 1.0, 0.0, 0.0, 0.0, 1.0, 0.0, 0.0, 0.0, 1.0, 0.0, 0.0, 0.0, 1.0, 0.0, 0.0, 0.0, 1.0, 0.0, 0.0, 0.0, 1.0, 0.0, 0.0, 0.0, 1.0, 0.0, 0.0, 0.0, 1.0, 0.0, 0.0, 0.0, 1.0, 0.0, 0.0, 0.0, 1.0, 0.0, 0.0, 0.0, 1.0, 0.0, 0.0, 0.0, 1.0, 0.0, 0.0, 0.0, 1.0, 0.0, 0.0, 0.0, 1.0, 0.0, 0.0, 0.0, 1.0, 0.0, 0.0, 0.0, 1.0, 0.0, 0.0, 0.0, 1.0, 1.0, 1.0, 1.0, 1.0, 1.0, 1.0, 1.0, 1.0, 0.0, 0.0, 0.0, 1.0, 0.0, 0.0, 0.0, 1.0, 0.0003035, 0.0003035, 0.0003035, 1.0, 0.0003035, 0.0003035, 0.0003035, 1.0, 0.0, 0.0, 0.0, 1.0, 0.0, 0.0, 0.0, 1.0, 0.0, 0.0, 0.0, 1.0, 0.0, 0.0, 0.0, 1.0, 0.0, 0.0, 0.0, 1.0, 0.0, 0.0, 0.0, 1.0, 0.0, 0.0, 0.0, 1.0, 0.0, 0.0, 0.0, 1.0, 0.0, 0.0, 0.0, 1.0, 0.0, 0.0, 0.0, 1.0, 0.0003035, 0.0003035, 0.0003035, 1.0, 0.0003035, 0.0003035, 0.0003035, 1.0, 0.0, 0.0, 0.0, 1.0, 0.0, 0.0, 0.0, 1.0, 0.0, 0.0, 0.0, 1.0, 0.0, 0.0, 0.0, 1.0, 1.0, 1.0, 1.0, 1.0, 0.0, 0.0, 0.0, 1.0, 0.0, 0.0, 0.0, 1.0, 1.0, 1.0, 1.0, 1.0, 0.0003035, 0.0003035, 0.0003035, 1.0, 0.0003035, 0.0003035, 0.0003035, 1.0, 0.0, 0.0, 0.0, 1.0, 0.0, 0.0, 0.0, 1.0, 0.0, 0.0, 0.0, 1.0, 0.0, 0.0, 0.0, 1.0, 0.0, 0.0, 0.0, 1.0, 0.0, 0.0, 0.0, 1.0, 0.0, 0.0, 0.0, 1.0, 0.0, 0.0, 0.0, 1.0, 0.0, 0.0, 0.0, 1.0, 0.0, 0.0, 0.0, 1.0, 0.0, 0.0, 0.0, 1.0, 0.0, 0.0, 0.0, 1.0, 1.0, 1.0, 1.0, 1.0, 1.0, 1.0, 1.0, 1.0, 0.0, 0.0, 0.0, 1.0, 0.0, 0.0, 0.0, 1.0, 0.0, 0.0, 0.0, 1.0, 0.0, 0.0, 0.0, 1.0, 0.0, 0.0, 0.0, 1.0, 0.0, 0.0, 0.0, 1.0, 0.0, 0.0, 0.0, 1.0, 0.0003035, 0.0003035, 0.0003035, 1.0, 0.0, 0.0, 0.0, 1.0, 0.0, 0.0, 0.0, 1.0, 0.0, 0.0, 0.0, 1.0, 0.0, 0.0, 0.0, 1.0, 0.0, 0.0, 0.0, 1.0, 0.0, 0.0, 0.0, 1.0, 0.0, 0.0, 0.0, 1.0, 0.0, 0.0, 0.0, 1.0, 0.0, 0.0, 0.0, 1.0, 0.0, 0.0, 0.0, 1.0, 0.0, 0.0, 0.0, 1.0, 0.0, 0.0, 0.0, 1.0, 0.0, 0.0, 0.0, 1.0, 0.0, 0.0, 0.0, 1.0, 0.0, 0.0, 0.0, 1.0, 0.0, 0.0, 0.0, 1.0, 0.0, 0.0, 0.0, 1.0, 1.0, 1.0, 1.0, 1.0, 1.0, 1.0, 1.0, 1.0, 0.0, 0.0, 0.0, 1.0, 0.0, 0.0, 0.0, 1.0, 1.0, 1.0, 1.0, 1.0, 1.0, 1.0, 1.0, 1.0, 0.0, 0.0, 0.0, 1.0, 0.0, 0.0, 0.0, 1.0, 0.0, 0.0, 0.0, 1.0, 0.0, 0.0, 0.0, 1.0, 0.0, 0.0, 0.0, 1.0, 0.0, 0.0, 0.0, 1.0, 0.0, 0.0, 0.0, 1.0, 0.0, 0.0, 0.0, 1.0, 0.0, 0.0, 0.0, 1.0, 0.0, 0.0, 0.0, 1.0, 0.0, 0.0, 0.0, 1.0, 0.0, 0.0, 0.0, 1.0, 0.0, 0.0, 0.0, 1.0, 0.0, 0.0, 0.0, 1.0, 0.0, 0.0, 0.0, 1.0, 0.0, 0.0, 0.0, 1.0, 0.0, 0.0, 0.0, 1.0, 0.0, 0.0, 0.0, 1.0, 0.0, 0.0, 0.0, 1.0, 0.0, 0.0, 0.0, 1.0, 0.0, 0.0, 0.0, 1.0, 0.0, 0.0, 0.0, 1.0, 0.0, 0.0, 0.0, 1.0, 0.0, 0.0, 0.0, 1.0, 0.0, 0.0, 0.0, 1.0, 0.0, 0.0, 0.0, 1.0, 0.0, 0.0, 0.0, 1.0, 0.0, 0.0, 0.0, 1.0, 0.0, 0.0, 0.0, 1.0, 0.0, 0.0, 0.0, 1.0, 0.0, 0.0, 0.0, 1.0, 0.0, 0.0, 0.0, 1.0, 0.0, 0.0, 0.0, 1.0, 0.0003035, 0.0003035, 0.0003035, 1.0, 0.0003035, 0.0003035, 0.0003035, 1.0, 0.0, 0.0, 0.0, 1.0, 1.0, 1.0, 1.0, 1.0, 1.0, 1.0, 1.0, 1.0, 0.0, 0.0, 0.0, 1.0, 0.0, 0.0, 0.0, 1.0, 0.0, 0.0, 0.0, 1.0, 0.0, 0.0, 0.0, 1.0, 0.0, 0.0, 0.0, 1.0, 0.0, 0.0, 0.0, 1.0, 0.0, 0.0, 0.0, 1.0, 0.0, 0.0, 0.0, 1.0, 0.0, 0.0, 0.0, 1.0, 0.0, 0.0, 0.0, 1.0, 0.0, 0.0, 0.0, 1.0, 0.0, 0.0, 0.0, 1.0, 0.0, 0.0, 0.0, 1.0, 0.0, 0.0, 0.0, 1.0, 0.0, 0.0, 0.0, 1.0, 0.0, 0.0, 0.0, 1.0, 0.0, 0.0, 0.0, 1.0, 0.0, 0.0, 0.0, 1.0, 0.0, 0.0, 0.0, 1.0, 0.0, 0.0, 0.0, 1.0, 0.0, 0.0, 0.0, 1.0, 0.0, 0.0, 0.0, 1.0, 0.0, 0.0, 0.0, 1.0, 0.0, 0.0, 0.0, 1.0, 0.0003035, 0.0003035, 0.0003035, 1.0, 0.0, 0.0, 0.0, 1.0, 0.0, 0.0, 0.0, 1.0, 0.0, 0.0, 0.0, 1.0, 0.0, 0.0, 0.0, 1.0, 0.0, 0.0, 0.0, 1.0, 0.0, 0.0, 0.0, 1.0, 0.0, 0.0, 0.0, 1.0, 0.0, 0.0, 0.0, 1.0, 0.0, 0.0, 0.0, 1.0, 0.0003035, 0.0003035, 0.0003035, 1.0, 0.0003035, 0.0003035, 0.0003035, 1.0, 0.0003035, 0.0003035, 0.0003035, 1.0, 0.0003035, 0.0003035, 0.0003035, 1.0, 0.0, 0.0, 0.0, 1.0, 0.0, 0.0, 0.0, 1.0, 0.0, 0.0, 0.0, 1.0, 0.0, 0.0, 0.0, 1.0, 0.0, 0.0, 0.0, 1.0, 0.0, 0.0, 0.0, 1.0, 0.0003035, 0.0003035, 0.0003035, 1.0, 0.0, 0.0, 0.0, 1.0])
me_waterfall_008.materials.append(mat_flowingwater_004)
me_waterfall_008.use_remesh_fix_poles = True
me_waterfall_008.use_remesh_preserve_attributes = False
me_waterfall_008.use_mirror_vertex_groups = False
me_waterfall_008.update()
me_circle = bpy.data.meshes.new('Circle')
me_circle.from_pydata([(0.0, 4.0, 0.001896), (0.0, -4.0, 0.001896), (0.7804, -3.923, 0.001896), (1.531, -3.696, 0.001896), (2.222, -3.326, 0.001896), (2.828, -2.828, 0.001896), (3.326, -2.222, 0.001896), (3.696, -1.531, 0.001896), (3.923, -0.7804, 0.001896), (4.0, 0.0, 0.001896), (3.923, 0.7804, 0.001896), (3.696, 1.531, 0.001896), (3.326, 2.222, 0.001896), (2.828, 2.828, 0.001896), (2.222, 3.326, 0.001896), (1.531, 3.696, 0.001896), (0.7804, 3.923, 0.001896), (1.148, 2.772, 0.005684), (0.7654, 1.848, 0.009472), (0.3827, 0.9239, 0.01326), (1.667, 2.494, 0.005684), (1.111, 1.663, 0.009472), (0.5556, 0.8315, 0.01326), (2.121, 2.121, 0.005684), (1.414, 1.414, 0.009472), (0.7071, 0.7071, 0.01326), (2.494, 1.667, 0.005684), (1.663, 1.111, 0.009472), (0.8315, 0.5556, 0.01326), (2.772, 1.148, 0.005684), (1.848, 0.7654, 0.009472), (0.9239, 0.3827, 0.01326), (2.942, 0.5853, 0.005684), (1.962, 0.3902, 0.009472), (0.9808, 0.1951, 0.01326), (3.0, 0.0, 0.005684), (2.0, 0.0, 0.009472), (1.0, 0.0, 0.01326), (2.942, -0.5853, 0.005684), (1.962, -0.3902, 0.009472), (0.9808, -0.1951, 0.01326), (2.772, -1.148, 0.005684), (1.848, -0.7654, 0.009472), (0.9239, -0.3827, 0.01326), (2.494, -1.667, 0.005684), (1.663, -1.111, 0.009472), (0.8315, -0.5556, 0.01326), (2.121, -2.121, 0.005684), (1.414, -1.414, 0.009472), (0.7071, -0.7071, 0.01326), (1.667, -2.494, 0.005684), (1.111, -1.663, 0.009472), (0.5556, -0.8315, 0.01326), (1.148, -2.772, 0.005684), (0.7654, -1.848, 0.009472), (0.3827, -0.9239, 0.01326), (0.5853, -2.942, 0.005684), (0.3902, -1.962, 0.009472), (0.1951, -0.9808, 0.01326), (0.0, 3.0, 0.005684), (0.0, 2.0, 0.009472), (0.0, 1.0, 0.01326), (0.0, -3.0, 0.005684), (0.0, -2.0, 0.009472), (0.0, -1.0, 0.01326), (0.5853, 2.942, 0.005684), (0.3902, 1.962, 0.009472), (0.1951, 0.9808, 0.01326), (0.04992, 0.1205, 0.01655), (0.07247, 0.1085, 0.01655), (0.09224, 0.09224, 0.01655), (0.1085, 0.07247, 0.01655), (0.1205, 0.04992, 0.01655), (0.1279, 0.02545, 0.01655), (0.1304, 0.0, 0.01655), (0.1279, -0.02545, 0.01655), (0.1205, -0.04992, 0.01655), (0.1085, -0.07247, 0.01655), (0.09224, -0.09224, 0.01655), (0.07247, -0.1085, 0.01655), (0.04992, -0.1205, 0.01655), (0.02545, -0.1279, 0.01655), (0.0, 0.1304, 0.01655), (0.0, -0.1304, 0.01655), (0.02545, 0.1279, 0.01655)], [], [(62, 1, 2, 56), (15, 16, 65, 17), (17, 65, 66, 18), (18, 66, 67, 19), (14, 15, 17, 20), (20, 17, 18, 21), (21, 18, 19, 22), (13, 14, 20, 23), (23, 20, 21, 24), (24, 21, 22, 25), (12, 13, 23, 26), (26, 23, 24, 27), (27, 24, 25, 28), (11, 12, 26, 29), (29, 26, 27, 30), (30, 27, 28, 31), (10, 11, 29, 32), (32, 29, 30, 33), (33, 30, 31, 34), (9, 10, 32, 35), (35, 32, 33, 36), (36, 33, 34, 37), (8, 9, 35, 38), (38, 35, 36, 39), (39, 36, 37, 40), (7, 8, 38, 41), (41, 38, 39, 42), (42, 39, 40, 43), (6, 7, 41, 44), (44, 41, 42, 45), (45, 42, 43, 46), (5, 6, 44, 47), (47, 44, 45, 48), (48, 45, 46, 49), (4, 5, 47, 50), (50, 47, 48, 51), (51, 48, 49, 52), (3, 4, 50, 53), (53, 50, 51, 54), (54, 51, 52, 55), (2, 3, 53, 56), (56, 53, 54, 57), (57, 54, 55, 58), (83, 64, 58, 81), (64, 63, 57, 58), (63, 62, 56, 57), (16, 0, 59, 65), (65, 59, 60, 66), (66, 60, 61, 67), (19, 67, 84, 68), (22, 19, 68, 69), (25, 22, 69, 70), (28, 25, 70, 71), (31, 28, 71, 72), (34, 31, 72, 73), (37, 34, 73, 74), (40, 37, 74, 75), (43, 40, 75, 76), (46, 43, 76, 77), (49, 46, 77, 78), (52, 49, 78, 79), (55, 52, 79, 80), (58, 55, 80, 81), (67, 61, 82, 84)])
_uv = me_circle.uv_layers.new(name='UVMap')
_uv.uv.foreach_set('vector', [3.181e-08, 0.2584, 3.181e-08, 0.0, 0.0625, 0.0, 0.0625, 0.2584, 0.875, 0.0, 0.9375, 0.0, 0.9375, 0.2584, 0.875, 0.2584, 0.875, 0.2584, 0.9375, 0.2584, 0.9375, 0.5169, 0.875, 0.5169, 0.875, 0.5169, 0.9375, 0.5169, 0.9375, 0.7753, 0.875, 0.7753, 0.8125, 0.0, 0.875, 0.0, 0.875, 0.2584, 0.8125, 0.2584, 0.8125, 0.2584, 0.875, 0.2584, 0.875, 0.5169, 0.8125, 0.5169, 0.8125, 0.5169, 0.875, 0.5169, 0.875, 0.7753, 0.8125, 0.7753, 0.75, 0.0, 0.8125, 0.0, 0.8125, 0.2584, 0.75, 0.2584, 0.75, 0.2584, 0.8125, 0.2584, 0.8125, 0.5169, 0.75, 0.5169, 0.75, 0.5169, 0.8125, 0.5169, 0.8125, 0.7753, 0.75, 0.7753, 0.6875, 0.0, 0.75, 0.0, 0.75, 0.2584, 0.6875, 0.2584, 0.6875, 0.2584, 0.75, 0.2584, 0.75, 0.5169, 0.6875, 0.5169, 0.6875, 0.5169, 0.75, 0.5169, 0.75, 0.7753, 0.6875, 0.7753, 0.625, 0.0, 0.6875, 0.0, 0.6875, 0.2584, 0.625, 0.2584, 0.625, 0.2584, 0.6875, 0.2584, 0.6875, 0.5169, 0.625, 0.5169, 0.625, 0.5169, 0.6875, 0.5169, 0.6875, 0.7753, 0.625, 0.7753, 0.5625, 0.0, 0.625, 0.0, 0.625, 0.2584, 0.5625, 0.2584, 0.5625, 0.2584, 0.625, 0.2584, 0.625, 0.5169, 0.5625, 0.5169, 0.5625, 0.5169, 0.625, 0.5169, 0.625, 0.7753, 0.5625, 0.7753, 0.5, 0.0, 0.5625, 0.0, 0.5625, 0.2584, 0.5, 0.2584, 0.5, 0.2584, 0.5625, 0.2584, 0.5625, 0.5169, 0.5, 0.5169, 0.5, 0.5169, 0.5625, 0.5169, 0.5625, 0.7753, 0.5, 0.7753, 0.4375, 0.0, 0.5, 0.0, 0.5, 0.2584, 0.4375, 0.2584, 0.4375, 0.2584, 0.5, 0.2584, 0.5, 0.5169, 0.4375, 0.5169, 0.4375, 0.5169, 0.5, 0.5169, 0.5, 0.7753, 0.4375, 0.7753, 0.375, 0.0, 0.4375, 0.0, 0.4375, 0.2584, 0.375, 0.2584, 0.375, 0.2584, 0.4375, 0.2584, 0.4375, 0.5169, 0.375, 0.5169, 0.375, 0.5169, 0.4375, 0.5169, 0.4375, 0.7753, 0.375, 0.7753, 0.3125, 0.0, 0.375, 0.0, 0.375, 0.2584, 0.3125, 0.2584, 0.3125, 0.2584, 0.375, 0.2584, 0.375, 0.5169, 0.3125, 0.5169, 0.3125, 0.5169, 0.375, 0.5169, 0.375, 0.7753, 0.3125, 0.7753, 0.25, 0.0, 0.3125, 0.0, 0.3125, 0.2584, 0.25, 0.2584, 0.25, 0.2584, 0.3125, 0.2584, 0.3125, 0.5169, 0.25, 0.5169, 0.25, 0.5169, 0.3125, 0.5169, 0.3125, 0.7753, 0.25, 0.7753, 0.1875, 0.0, 0.25, 0.0, 0.25, 0.2584, 0.1875, 0.2584, 0.1875, 0.2584, 0.25, 0.2584, 0.25, 0.5169, 0.1875, 0.5169, 0.1875, 0.5169, 0.25, 0.5169, 0.25, 0.7753, 0.1875, 0.7753, 0.125, 0.0, 0.1875, 0.0, 0.1875, 0.2584, 0.125, 0.2584, 0.125, 0.2584, 0.1875, 0.2584, 0.1875, 0.5169, 0.125, 0.5169, 0.125, 0.5169, 0.1875, 0.5169, 0.1875, 0.7753, 0.125, 0.7753, 0.0625, 0.0, 0.125, 0.0, 0.125, 0.2584, 0.0625, 0.2584, 0.0625, 0.2584, 0.125, 0.2584, 0.125, 0.5169, 0.0625, 0.5169, 0.0625, 0.5169, 0.125, 0.5169, 0.125, 0.7753, 0.0625, 0.7753, 3.181e-08, 1.0, 3.181e-08, 0.7753, 0.0625, 0.7753, 0.0625, 1.0, 3.181e-08, 0.7753, 3.181e-08, 0.5169, 0.0625, 0.5169, 0.0625, 0.7753, 3.181e-08, 0.5169, 3.181e-08, 0.2584, 0.0625, 0.2584, 0.0625, 0.5169, 0.9375, 0.0, 1.0, 0.0, 1.0, 0.2584, 0.9375, 0.2584, 0.9375, 0.2584, 1.0, 0.2584, 1.0, 0.5169, 0.9375, 0.5169, 0.9375, 0.5169, 1.0, 0.5169, 1.0, 0.7753, 0.9375, 0.7753, 0.875, 0.7753, 0.9375, 0.7753, 0.9375, 1.0, 0.875, 1.0, 0.8125, 0.7753, 0.875, 0.7753, 0.875, 1.0, 0.8125, 1.0, 0.75, 0.7753, 0.8125, 0.7753, 0.8125, 1.0, 0.75, 1.0, 0.6875, 0.7753, 0.75, 0.7753, 0.75, 1.0, 0.6875, 1.0, 0.625, 0.7753, 0.6875, 0.7753, 0.6875, 1.0, 0.625, 1.0, 0.5625, 0.7753, 0.625, 0.7753, 0.625, 1.0, 0.5625, 1.0, 0.5, 0.7753, 0.5625, 0.7753, 0.5625, 1.0, 0.5, 1.0, 0.4375, 0.7753, 0.5, 0.7753, 0.5, 1.0, 0.4375, 1.0, 0.375, 0.7753, 0.4375, 0.7753, 0.4375, 1.0, 0.375, 1.0, 0.3125, 0.7753, 0.375, 0.7753, 0.375, 1.0, 0.3125, 1.0, 0.25, 0.7753, 0.3125, 0.7753, 0.3125, 1.0, 0.25, 1.0, 0.1875, 0.7753, 0.25, 0.7753, 0.25, 1.0, 0.1875, 1.0, 0.125, 0.7753, 0.1875, 0.7753, 0.1875, 1.0, 0.125, 1.0, 0.0625, 0.7753, 0.125, 0.7753, 0.125, 1.0, 0.0625, 1.0, 0.9375, 0.7753, 1.0, 0.7753, 1.0, 1.0, 0.9375, 1.0])
me_circle.materials.append(mat_flowingwater)
me_circle.update()
me_circle_003 = bpy.data.meshes.new('Circle.003')
me_circle_003.from_pydata([(0.0, 6.0, 0.002844), (0.0, -6.0, 0.002844), (1.171, -5.885, 0.002844), (2.296, -5.543, 0.002844), (3.333, -4.989, 0.002844), (4.243, -4.243, 0.002844), (4.989, -3.333, 0.002844), (5.543, -2.296, 0.002844), (5.885, -1.171, 0.002844), (6.0, 0.0, 0.002844), (5.885, 1.171, 0.002844), (5.543, 2.296, 0.002844), (4.989, 3.333, 0.002844), (4.243, 4.243, 0.002844), (3.333, 4.989, 0.002844), (2.296, 5.543, 0.002844), (1.171, 5.885, 0.002844), (1.722, 4.157, 0.008526), (1.148, 2.772, 0.01421), (0.574, 1.386, 0.01989), (2.5, 3.742, 0.008526), (1.667, 2.494, 0.01421), (0.8334, 1.247, 0.01989), (3.182, 3.182, 0.008526), (2.121, 2.121, 0.01421), (1.061, 1.061, 0.01989), (3.742, 2.5, 0.008526), (2.494, 1.667, 0.01421), (1.247, 0.8334, 0.01989), (4.157, 1.722, 0.008526), (2.772, 1.148, 0.01421), (1.386, 0.574, 0.01989), (4.414, 0.8779, 0.008526), (2.942, 0.5853, 0.01421), (1.471, 0.2926, 0.01989), (4.5, 0.0, 0.008526), (3.0, 0.0, 0.01421), (1.5, 0.0, 0.01989), (4.414, -0.8779, 0.008526), (2.942, -0.5853, 0.01421), (1.471, -0.2926, 0.01989), (4.157, -1.722, 0.008526), (2.772, -1.148, 0.01421), (1.386, -0.574, 0.01989), (3.742, -2.5, 0.008526), (2.494, -1.667, 0.01421), (1.247, -0.8334, 0.01989), (3.182, -3.182, 0.008526), (2.121, -2.121, 0.01421), (1.061, -1.061, 0.01989), (2.5, -3.742, 0.008526), (1.667, -2.494, 0.01421), (0.8334, -1.247, 0.01989), (1.722, -4.157, 0.008526), (1.148, -2.772, 0.01421), (0.574, -1.386, 0.01989), (0.8779, -4.414, 0.008526), (0.5853, -2.942, 0.01421), (0.2926, -1.471, 0.01989), (0.0, 4.5, 0.008526), (0.0, 3.0, 0.01421), (0.0, 1.5, 0.01989), (0.0, -4.5, 0.008526), (0.0, -3.0, 0.01421), (0.0, -1.5, 0.01989), (0.8779, 4.414, 0.008526), (0.5853, 2.942, 0.01421), (0.2926, 1.471, 0.01989), (0.07488, 0.1808, 0.02483), (0.1087, 0.1627, 0.02483), (0.1384, 0.1384, 0.02483), (0.1627, 0.1087, 0.02483), (0.1808, 0.07488, 0.02483), (0.1919, 0.03817, 0.02483), (0.1957, 0.0, 0.02483), (0.1919, -0.03817, 0.02483), (0.1808, -0.07488, 0.02483), (0.1627, -0.1087, 0.02483), (0.1384, -0.1384, 0.02483), (0.1087, -0.1627, 0.02483), (0.07488, -0.1808, 0.02483), (0.03817, -0.1919, 0.02483), (0.0, 0.1957, 0.02483), (0.0, -0.1957, 0.02483), (0.03817, 0.1919, 0.02483), (0.5853, -5.942, 0.002844), (1.733, -5.714, 0.002844), (2.815, -5.266, 0.002844), (3.788, -4.616, 0.002844), (4.616, -3.788, 0.002844), (5.266, -2.815, 0.002844), (5.714, -1.733, 0.002844), (5.942, -0.5853, 0.002844), (5.942, 0.5853, 0.002844), (5.714, 1.733, 0.002844), (5.266, 2.815, 0.002844), (4.616, 3.788, 0.002844), (3.788, 4.616, 0.002844), (2.815, 5.266, 0.002844), (1.733, 5.714, 0.002844), (0.5853, 5.942, 0.002844), (2.009, 4.85, 0.005685), (1.435, 3.465, 0.01137), (0.861, 2.079, 0.01705), (2.917, 4.365, 0.005685), (2.083, 3.118, 0.01137), (1.25, 1.871, 0.01705), (3.712, 3.712, 0.005685), (2.652, 2.652, 0.01137), (1.591, 1.591, 0.01705), (4.365, 2.917, 0.005685), (3.118, 2.083, 0.01137), (1.871, 1.25, 0.01705), (4.85, 2.009, 0.005685), (3.465, 1.435, 0.01137), (2.079, 0.861, 0.01705), (5.149, 1.024, 0.005685), (3.678, 0.7316, 0.01137), (2.207, 0.439, 0.01705), (5.25, 0.0, 0.005685), (3.75, 0.0, 0.01137), (2.25, 0.0, 0.01705), (5.149, -1.024, 0.005685), (3.678, -0.7316, 0.01137), (2.207, -0.439, 0.01705), (4.85, -2.009, 0.005685), (3.465, -1.435, 0.01137), (2.079, -0.861, 0.01705), (4.365, -2.917, 0.005685), (3.118, -2.083, 0.01137), (1.871, -1.25, 0.01705), (3.712, -3.712, 0.005685), (2.652, -2.652, 0.01137), (1.591, -1.591, 0.01705), (2.917, -4.365, 0.005685), (2.083, -3.118, 0.01137), (1.25, -1.871, 0.01705), (2.009, -4.85, 0.005685), (1.435, -3.465, 0.01137), (0.861, -2.079, 0.01705), (1.024, -5.149, 0.005685), (0.7316, -3.678, 0.01137), (0.439, -2.207, 0.01705), (0.0, 5.25, 0.005685), (0.0, 3.75, 0.01137), (0.0, 2.25, 0.01705), (0.0, -5.25, 0.005685), (0.0, -3.75, 0.01137), (0.0, -2.25, 0.01705), (1.024, 5.149, 0.005685), (0.7316, 3.678, 0.01137), (0.439, 2.207, 0.01705), (1.3, 4.285, 0.008526), (0.8667, 2.857, 0.01421), (0.4333, 1.428, 0.01989), (2.111, 3.95, 0.008526), (1.407, 2.633, 0.01421), (0.7037, 1.317, 0.01989), (2.841, 3.462, 0.008526), (1.894, 2.308, 0.01421), (0.947, 1.154, 0.01989), (3.462, 2.841, 0.008526), (2.308, 1.894, 0.01421), (1.154, 0.947, 0.01989), (3.95, 2.111, 0.008526), (2.633, 1.407, 0.01421), (1.317, 0.7037, 0.01989), (4.285, 1.3, 0.008526), (2.857, 0.8667, 0.01421), (1.428, 0.4333, 0.01989), (4.457, 0.439, 0.008526), (2.971, 0.2926, 0.01421), (1.486, 0.1463, 0.01989), (4.457, -0.439, 0.008526), (2.971, -0.2926, 0.01421), (1.486, -0.1463, 0.01989), (4.285, -1.3, 0.008526), (2.857, -0.8667, 0.01421), (1.428, -0.4333, 0.01989), (3.95, -2.111, 0.008526), (2.633, -1.407, 0.01421), (1.317, -0.7037, 0.01989), (3.462, -2.841, 0.008526), (2.308, -1.894, 0.01421), (1.154, -0.947, 0.01989), (2.841, -3.462, 0.008526), (1.894, -2.308, 0.01421), (0.947, -1.154, 0.01989), (2.111, -3.95, 0.008526), (1.407, -2.633, 0.01421), (0.7037, -1.317, 0.01989), (1.3, -4.285, 0.008526), (0.8667, -2.857, 0.01421), (0.4333, -1.428, 0.01989), (0.1463, -1.486, 0.01989), (0.2926, -2.971, 0.01421), (0.439, -4.457, 0.008526), (0.439, 4.457, 0.008526), (0.2926, 2.971, 0.01421), (0.1463, 1.486, 0.01989), (0.3245, 0.7833, 0.02236), (0.471, 0.7049, 0.02236), (0.5995, 0.5995, 0.02236), (0.7049, 0.471, 0.02236), (0.7833, 0.3245, 0.02236), (0.8315, 0.1654, 0.02236), (0.8478, 0.0, 0.02236), (0.8315, -0.1654, 0.02236), (0.7833, -0.3245, 0.02236), (0.7049, -0.471, 0.02236), (0.5995, -0.5995, 0.02236), (0.471, -0.7049, 0.02236), (0.3245, -0.7833, 0.02236), (0.1654, -0.8315, 0.02236), (0.0, 0.8478, 0.02236), (0.0, -0.8478, 0.02236), (0.1654, 0.8315, 0.02236), (0.01909, -0.1938, 0.02483), (0.05652, 0.1863, 0.02483), (0.09179, 0.1717, 0.02483), (0.1235, 0.1505, 0.02483), (0.1505, 0.1235, 0.02483), (0.1717, 0.09179, 0.02483), (0.1863, 0.05652, 0.02483), (0.1938, 0.01909, 0.02483), (0.1938, -0.01909, 0.02483), (0.1863, -0.05652, 0.02483), (0.1717, -0.09179, 0.02483), (0.1505, -0.1235, 0.02483), (0.1235, -0.1505, 0.02483), (0.09179, -0.1717, 0.02483), (0.05652, -0.1863, 0.02483), (0.01909, 0.1938, 0.02483), (0.0827, 0.8397, 0.02236), (0.2449, -0.8074, 0.02236), (0.3977, -0.7441, 0.02236), (0.5353, -0.6522, 0.02236), (0.6522, -0.5353, 0.02236), (0.7441, -0.3977, 0.02236), (0.8074, -0.2449, 0.02236), (0.8397, -0.0827, 0.02236), (0.8397, 0.0827, 0.02236), (0.8074, 0.2449, 0.02236), (0.7441, 0.3977, 0.02236), (0.6522, 0.5353, 0.02236), (0.5353, 0.6522, 0.02236), (0.3977, 0.7441, 0.02236), (0.2449, 0.8074, 0.02236), (0.2195, 2.228, 0.01705), (0.3658, 3.714, 0.01137), (0.5121, 5.2, 0.005685), (0.3658, -3.714, 0.01137), (0.2195, -2.228, 0.01705), (0.0827, -0.8397, 0.02236), (0.65, -2.143, 0.01705), (1.083, -3.571, 0.01137), (1.517, -5.0, 0.005685), (1.056, -1.975, 0.01705), (1.759, -3.291, 0.01137), (2.463, -4.608, 0.005685), (1.421, -1.731, 0.01705), (2.368, -2.885, 0.01137), (3.315, -4.039, 0.005685), (1.731, -1.421, 0.01705), (2.885, -2.368, 0.01137), (4.039, -3.315, 0.005685), (1.975, -1.056, 0.01705), (3.291, -1.759, 0.01137), (4.608, -2.463, 0.005685), (2.143, -0.65, 0.01705), (3.571, -1.083, 0.01137), (5.0, -1.517, 0.005685), (2.228, -0.2195, 0.01705), (3.714, -0.3658, 0.01137), (5.2, -0.5121, 0.005685), (2.228, 0.2195, 0.01705), (3.714, 0.3658, 0.01137), (5.2, 0.5121, 0.005685), (2.143, 0.65, 0.01705), (3.571, 1.083, 0.01137), (5.0, 1.517, 0.005685), (1.975, 1.056, 0.01705), (3.291, 1.759, 0.01137), (4.608, 2.463, 0.005685), (1.731, 1.421, 0.01705), (2.885, 2.368, 0.01137), (4.039, 3.315, 0.005685), (1.421, 1.731, 0.01705), (2.368, 2.885, 0.01137), (3.315, 4.039, 0.005685), (1.056, 1.975, 0.01705), (1.759, 3.291, 0.01137), (2.463, 4.608, 0.005685), (0.65, 2.143, 0.01705), (1.083, 3.571, 0.01137), (1.517, 5.0, 0.005685), (0.5121, -5.2, 0.005685)], [], [(296, 85, 2, 140), (295, 149, 65, 152), (294, 150, 66, 153), (293, 151, 67, 154), (292, 101, 17, 155), (291, 102, 18, 156), (290, 103, 19, 157), (289, 104, 20, 158), (288, 105, 21, 159), (287, 106, 22, 160), (286, 107, 23, 161), (285, 108, 24, 162), (284, 109, 25, 163), (283, 110, 26, 164), (282, 111, 27, 165), (281, 112, 28, 166), (280, 113, 29, 167), (279, 114, 30, 168), (278, 115, 31, 169), (277, 116, 32, 170), (276, 117, 33, 171), (275, 118, 34, 172), (274, 119, 35, 173), (273, 120, 36, 174), (272, 121, 37, 175), (271, 122, 38, 176), (270, 123, 39, 177), (269, 124, 40, 178), (268, 125, 41, 179), (267, 126, 42, 180), (266, 127, 43, 181), (265, 128, 44, 182), (264, 129, 45, 183), (263, 130, 46, 184), (262, 131, 47, 185), (261, 132, 48, 186), (260, 133, 49, 187), (259, 134, 50, 188), (258, 135, 51, 189), (257, 136, 52, 190), (256, 137, 53, 191), (255, 138, 54, 192), (254, 139, 55, 193), (253, 194, 58, 213), (252, 195, 57, 142), (251, 196, 56, 141), (250, 143, 59, 197), (249, 144, 60, 198), (248, 145, 61, 199), (247, 216, 84, 218), (246, 200, 68, 219), (245, 201, 69, 220), (244, 202, 70, 221), (243, 203, 71, 222), (242, 204, 72, 223), (241, 205, 73, 224), (240, 206, 74, 225), (239, 207, 75, 226), (238, 208, 76, 227), (237, 209, 77, 228), (236, 210, 78, 229), (235, 211, 79, 230), (234, 212, 80, 231), (233, 214, 82, 232), (216, 233, 232, 84), (67, 199, 233, 216), (199, 61, 214, 233), (213, 234, 231, 81), (58, 193, 234, 213), (193, 55, 212, 234), (212, 235, 230, 80), (55, 190, 235, 212), (190, 52, 211, 235), (211, 236, 229, 79), (52, 187, 236, 211), (187, 49, 210, 236), (210, 237, 228, 78), (49, 184, 237, 210), (184, 46, 209, 237), (209, 238, 227, 77), (46, 181, 238, 209), (181, 43, 208, 238), (208, 239, 226, 76), (43, 178, 239, 208), (178, 40, 207, 239), (207, 240, 225, 75), (40, 175, 240, 207), (175, 37, 206, 240), (206, 241, 224, 74), (37, 172, 241, 206), (172, 34, 205, 241), (205, 242, 223, 73), (34, 169, 242, 205), (169, 31, 204, 242), (204, 243, 222, 72), (31, 166, 243, 204), (166, 28, 203, 243), (203, 244, 221, 71), (28, 163, 244, 203), (163, 25, 202, 244), (202, 245, 220, 70), (25, 160, 245, 202), (160, 22, 201, 245), (201, 246, 219, 69), (22, 157, 246, 201), (157, 19, 200, 246), (200, 247, 218, 68), (19, 154, 247, 200), (154, 67, 216, 247), (151, 248, 199, 67), (66, 198, 248, 151), (198, 60, 145, 248), (150, 249, 198, 66), (65, 197, 249, 150), (197, 59, 144, 249), (149, 250, 197, 65), (16, 100, 250, 149), (100, 0, 143, 250), (195, 251, 141, 57), (63, 147, 251, 195), (147, 62, 196, 251), (194, 252, 142, 58), (64, 148, 252, 194), (148, 63, 195, 252), (217, 253, 213, 81), (83, 215, 253, 217), (215, 64, 194, 253), (142, 254, 193, 58), (57, 192, 254, 142), (192, 54, 139, 254), (141, 255, 192, 57), (56, 191, 255, 141), (191, 53, 138, 255), (140, 256, 191, 56), (2, 86, 256, 140), (86, 3, 137, 256), (139, 257, 190, 55), (54, 189, 257, 139), (189, 51, 136, 257), (138, 258, 189, 54), (53, 188, 258, 138), (188, 50, 135, 258), (137, 259, 188, 53), (3, 87, 259, 137), (87, 4, 134, 259), (136, 260, 187, 52), (51, 186, 260, 136), (186, 48, 133, 260), (135, 261, 186, 51), (50, 185, 261, 135), (185, 47, 132, 261), (134, 262, 185, 50), (4, 88, 262, 134), (88, 5, 131, 262), (133, 263, 184, 49), (48, 183, 263, 133), (183, 45, 130, 263), (132, 264, 183, 48), (47, 182, 264, 132), (182, 44, 129, 264), (131, 265, 182, 47), (5, 89, 265, 131), (89, 6, 128, 265), (130, 266, 181, 46), (45, 180, 266, 130), (180, 42, 127, 266), (129, 267, 180, 45), (44, 179, 267, 129), (179, 41, 126, 267), (128, 268, 179, 44), (6, 90, 268, 128), (90, 7, 125, 268), (127, 269, 178, 43), (42, 177, 269, 127), (177, 39, 124, 269), (126, 270, 177, 42), (41, 176, 270, 126), (176, 38, 123, 270), (125, 271, 176, 41), (7, 91, 271, 125), (91, 8, 122, 271), (124, 272, 175, 40), (39, 174, 272, 124), (174, 36, 121, 272), (123, 273, 174, 39), (38, 173, 273, 123), (173, 35, 120, 273), (122, 274, 173, 38), (8, 92, 274, 122), (92, 9, 119, 274), (121, 275, 172, 37), (36, 171, 275, 121), (171, 33, 118, 275), (120, 276, 171, 36), (35, 170, 276, 120), (170, 32, 117, 276), (119, 277, 170, 35), (9, 93, 277, 119), (93, 10, 116, 277), (118, 278, 169, 34), (33, 168, 278, 118), (168, 30, 115, 278), (117, 279, 168, 33), (32, 167, 279, 117), (167, 29, 114, 279), (116, 280, 167, 32), (10, 94, 280, 116), (94, 11, 113, 280), (115, 281, 166, 31), (30, 165, 281, 115), (165, 27, 112, 281), (114, 282, 165, 30), (29, 164, 282, 114), (164, 26, 111, 282), (113, 283, 164, 29), (11, 95, 283, 113), (95, 12, 110, 283), (112, 284, 163, 28), (27, 162, 284, 112), (162, 24, 109, 284), (111, 285, 162, 27), (26, 161, 285, 111), (161, 23, 108, 285), (110, 286, 161, 26), (12, 96, 286, 110), (96, 13, 107, 286), (109, 287, 160, 25), (24, 159, 287, 109), (159, 21, 106, 287), (108, 288, 159, 24), (23, 158, 288, 108), (158, 20, 105, 288), (107, 289, 158, 23), (13, 97, 289, 107), (97, 14, 104, 289), (106, 290, 157, 22), (21, 156, 290, 106), (156, 18, 103, 290), (105, 291, 156, 21), (20, 155, 291, 105), (155, 17, 102, 291), (104, 292, 155, 20), (14, 98, 292, 104), (98, 15, 101, 292), (103, 293, 154, 19), (18, 153, 293, 103), (153, 66, 151, 293), (102, 294, 153, 18), (17, 152, 294, 102), (152, 65, 150, 294), (101, 295, 152, 17), (15, 99, 295, 101), (99, 16, 149, 295), (196, 296, 140, 56), (62, 146, 296, 196), (146, 1, 85, 296)])
_uv = me_circle_003.uv_layers.new(name='UVMap')
_uv.uv.foreach_set('vector', [0.03125, 0.1292, 0.03125, 0.0, 0.0625, 0.0, 0.0625, 0.1292, 0.9063, 0.1292, 0.9375, 0.1292, 0.9375, 0.2584, 0.9063, 0.2584, 0.9063, 0.3876, 0.9375, 0.3876, 0.9375, 0.5169, 0.9063, 0.5169, 0.9063, 0.6461, 0.9375, 0.6461, 0.9375, 0.7753, 0.9063, 0.7753, 0.8438, 0.1292, 0.875, 0.1292, 0.875, 0.2584, 0.8438, 0.2584, 0.8438, 0.3876, 0.875, 0.3876, 0.875, 0.5169, 0.8438, 0.5169, 0.8438, 0.6461, 0.875, 0.6461, 0.875, 0.7753, 0.8437, 0.7753, 0.7813, 0.1292, 0.8125, 0.1292, 0.8125, 0.2584, 0.7813, 0.2584, 0.7813, 0.3876, 0.8125, 0.3876, 0.8125, 0.5169, 0.7812, 0.5169, 0.7812, 0.6461, 0.8125, 0.6461, 0.8125, 0.7753, 0.7812, 0.7753, 0.7188, 0.1292, 0.75, 0.1292, 0.75, 0.2584, 0.7188, 0.2584, 0.7188, 0.3876, 0.75, 0.3876, 0.75, 0.5169, 0.7187, 0.5169, 0.7187, 0.6461, 0.75, 0.6461, 0.75, 0.7753, 0.7187, 0.7753, 0.6563, 0.1292, 0.6875, 0.1292, 0.6875, 0.2584, 0.6562, 0.2584, 0.6562, 0.3876, 0.6875, 0.3876, 0.6875, 0.5169, 0.6562, 0.5169, 0.6562, 0.6461, 0.6875, 0.6461, 0.6875, 0.7753, 0.6562, 0.7753, 0.5938, 0.1292, 0.625, 0.1292, 0.625, 0.2584, 0.5938, 0.2584, 0.5938, 0.3876, 0.625, 0.3876, 0.625, 0.5169, 0.5937, 0.5169, 0.5937, 0.6461, 0.625, 0.6461, 0.625, 0.7753, 0.5937, 0.7753, 0.5313, 0.1292, 0.5625, 0.1292, 0.5625, 0.2584, 0.5313, 0.2584, 0.5312, 0.3876, 0.5625, 0.3876, 0.5625, 0.5169, 0.5312, 0.5169, 0.5312, 0.6461, 0.5625, 0.6461, 0.5625, 0.7753, 0.5312, 0.7753, 0.4687, 0.1292, 0.5, 0.1292, 0.5, 0.2584, 0.4687, 0.2584, 0.4687, 0.3876, 0.5, 0.3876, 0.5, 0.5169, 0.4687, 0.5169, 0.4687, 0.6461, 0.5, 0.6461, 0.5, 0.7753, 0.4687, 0.7753, 0.4062, 0.1292, 0.4375, 0.1292, 0.4375, 0.2584, 0.4062, 0.2584, 0.4062, 0.3876, 0.4375, 0.3876, 0.4375, 0.5169, 0.4062, 0.5169, 0.4062, 0.6461, 0.4375, 0.6461, 0.4375, 0.7753, 0.4062, 0.7753, 0.3438, 0.1292, 0.375, 0.1292, 0.375, 0.2584, 0.3438, 0.2584, 0.3437, 0.3876, 0.375, 0.3876, 0.375, 0.5169, 0.3437, 0.5169, 0.3437, 0.6461, 0.375, 0.6461, 0.375, 0.7753, 0.3437, 0.7753, 0.2812, 0.1292, 0.3125, 0.1292, 0.3125, 0.2584, 0.2812, 0.2584, 0.2812, 0.3876, 0.3125, 0.3876, 0.3125, 0.5169, 0.2812, 0.5169, 0.2812, 0.6461, 0.3125, 0.6461, 0.3125, 0.7753, 0.2812, 0.7753, 0.2187, 0.1292, 0.25, 0.1292, 0.25, 0.2584, 0.2187, 0.2584, 0.2187, 0.3876, 0.25, 0.3876, 0.25, 0.5169, 0.2187, 0.5169, 0.2187, 0.6461, 0.25, 0.6461, 0.25, 0.7753, 0.2187, 0.7753, 0.1562, 0.1292, 0.1875, 0.1292, 0.1875, 0.2584, 0.1562, 0.2584, 0.1562, 0.3876, 0.1875, 0.3876, 0.1875, 0.5169, 0.1562, 0.5169, 0.1562, 0.6461, 0.1875, 0.6461, 0.1875, 0.7753, 0.1562, 0.7753, 0.09375, 0.1292, 0.125, 0.1292, 0.125, 0.2584, 0.09375, 0.2584, 0.09375, 0.3876, 0.125, 0.3876, 0.125, 0.5169, 0.09375, 0.5169, 0.09375, 0.6461, 0.125, 0.6461, 0.125, 0.7753, 0.09375, 0.7753, 0.03125, 0.8876, 0.03125, 0.7753, 0.0625, 0.7753, 0.0625, 0.8876, 0.03125, 0.6461, 0.03125, 0.5169, 0.0625, 0.5169, 0.0625, 0.6461, 0.03125, 0.3876, 0.03125, 0.2584, 0.0625, 0.2584, 0.0625, 0.3876, 0.9688, 0.1292, 1.0, 0.1292, 1.0, 0.2584, 0.9688, 0.2584, 0.9688, 0.3876, 1.0, 0.3876, 1.0, 0.5169, 0.9688, 0.5169, 0.9688, 0.6461, 1.0, 0.6461, 1.0, 0.7753, 0.9688, 0.7753, 0.9062, 0.8876, 0.9375, 0.8876, 0.9375, 1.0, 0.9062, 1.0, 0.8437, 0.8876, 0.875, 0.8876, 0.875, 1.0, 0.8437, 1.0, 0.7812, 0.8876, 0.8125, 0.8876, 0.8125, 1.0, 0.7812, 1.0, 0.7187, 0.8876, 0.75, 0.8876, 0.75, 1.0, 0.7187, 1.0, 0.6562, 0.8876, 0.6875, 0.8876, 0.6875, 1.0, 0.6562, 1.0, 0.5937, 0.8876, 0.625, 0.8876, 0.625, 1.0, 0.5937, 1.0, 0.5312, 0.8876, 0.5625, 0.8876, 0.5625, 1.0, 0.5312, 1.0, 0.4687, 0.8876, 0.5, 0.8876, 0.5, 1.0, 0.4687, 1.0, 0.4062, 0.8876, 0.4375, 0.8876, 0.4375, 1.0, 0.4062, 1.0, 0.3437, 0.8876, 0.375, 0.8876, 0.375, 1.0, 0.3437, 1.0, 0.2812, 0.8876, 0.3125, 0.8876, 0.3125, 1.0, 0.2812, 1.0, 0.2187, 0.8876, 0.25, 0.8876, 0.25, 1.0, 0.2187, 1.0, 0.1562, 0.8876, 0.1875, 0.8876, 0.1875, 1.0, 0.1562, 1.0, 0.09375, 0.8876, 0.125, 0.8876, 0.125, 1.0, 0.09375, 1.0, 0.9687, 0.8876, 1.0, 0.8876, 1.0, 1.0, 0.9687, 1.0, 0.9375, 0.8876, 0.9687, 0.8876, 0.9687, 1.0, 0.9375, 1.0, 0.9375, 0.7753, 0.9688, 0.7753, 0.9687, 0.8876, 0.9375, 0.8876, 0.9688, 0.7753, 1.0, 0.7753, 1.0, 0.8876, 0.9687, 0.8876, 0.0625, 0.8876, 0.09375, 0.8876, 0.09375, 1.0, 0.0625, 1.0, 0.0625, 0.7753, 0.09375, 0.7753, 0.09375, 0.8876, 0.0625, 0.8876, 0.09375, 0.7753, 0.125, 0.7753, 0.125, 0.8876, 0.09375, 0.8876, 0.125, 0.8876, 0.1562, 0.8876, 0.1562, 1.0, 0.125, 1.0, 0.125, 0.7753, 0.1562, 0.7753, 0.1562, 0.8876, 0.125, 0.8876, 0.1562, 0.7753, 0.1875, 0.7753, 0.1875, 0.8876, 0.1562, 0.8876, 0.1875, 0.8876, 0.2187, 0.8876, 0.2187, 1.0, 0.1875, 1.0, 0.1875, 0.7753, 0.2187, 0.7753, 0.2187, 0.8876, 0.1875, 0.8876, 0.2187, 0.7753, 0.25, 0.7753, 0.25, 0.8876, 0.2187, 0.8876, 0.25, 0.8876, 0.2812, 0.8876, 0.2812, 1.0, 0.25, 1.0, 0.25, 0.7753, 0.2812, 0.7753, 0.2812, 0.8876, 0.25, 0.8876, 0.2812, 0.7753, 0.3125, 0.7753, 0.3125, 0.8876, 0.2812, 0.8876, 0.3125, 0.8876, 0.3437, 0.8876, 0.3437, 1.0, 0.3125, 1.0, 0.3125, 0.7753, 0.3437, 0.7753, 0.3437, 0.8876, 0.3125, 0.8876, 0.3437, 0.7753, 0.375, 0.7753, 0.375, 0.8876, 0.3437, 0.8876, 0.375, 0.8876, 0.4062, 0.8876, 0.4062, 1.0, 0.375, 1.0, 0.375, 0.7753, 0.4062, 0.7753, 0.4062, 0.8876, 0.375, 0.8876, 0.4062, 0.7753, 0.4375, 0.7753, 0.4375, 0.8876, 0.4062, 0.8876, 0.4375, 0.8876, 0.4687, 0.8876, 0.4687, 1.0, 0.4375, 1.0, 0.4375, 0.7753, 0.4687, 0.7753, 0.4687, 0.8876, 0.4375, 0.8876, 0.4687, 0.7753, 0.5, 0.7753, 0.5, 0.8876, 0.4687, 0.8876, 0.5, 0.8876, 0.5312, 0.8876, 0.5312, 1.0, 0.5, 1.0, 0.5, 0.7753, 0.5312, 0.7753, 0.5312, 0.8876, 0.5, 0.8876, 0.5312, 0.7753, 0.5625, 0.7753, 0.5625, 0.8876, 0.5312, 0.8876, 0.5625, 0.8876, 0.5937, 0.8876, 0.5937, 1.0, 0.5625, 1.0, 0.5625, 0.7753, 0.5937, 0.7753, 0.5937, 0.8876, 0.5625, 0.8876, 0.5937, 0.7753, 0.625, 0.7753, 0.625, 0.8876, 0.5937, 0.8876, 0.625, 0.8876, 0.6562, 0.8876, 0.6562, 1.0, 0.625, 1.0, 0.625, 0.7753, 0.6562, 0.7753, 0.6562, 0.8876, 0.625, 0.8876, 0.6562, 0.7753, 0.6875, 0.7753, 0.6875, 0.8876, 0.6562, 0.8876, 0.6875, 0.8876, 0.7187, 0.8876, 0.7187, 1.0, 0.6875, 1.0, 0.6875, 0.7753, 0.7187, 0.7753, 0.7187, 0.8876, 0.6875, 0.8876, 0.7187, 0.7753, 0.75, 0.7753, 0.75, 0.8876, 0.7187, 0.8876, 0.75, 0.8876, 0.7812, 0.8876, 0.7812, 1.0, 0.75, 1.0, 0.75, 0.7753, 0.7812, 0.7753, 0.7812, 0.8876, 0.75, 0.8876, 0.7812, 0.7753, 0.8125, 0.7753, 0.8125, 0.8876, 0.7812, 0.8876, 0.8125, 0.8876, 0.8437, 0.8876, 0.8437, 1.0, 0.8125, 1.0, 0.8125, 0.7753, 0.8437, 0.7753, 0.8437, 0.8876, 0.8125, 0.8876, 0.8437, 0.7753, 0.875, 0.7753, 0.875, 0.8876, 0.8437, 0.8876, 0.875, 0.8876, 0.9062, 0.8876, 0.9062, 1.0, 0.875, 1.0, 0.875, 0.7753, 0.9063, 0.7753, 0.9062, 0.8876, 0.875, 0.8876, 0.9063, 0.7753, 0.9375, 0.7753, 0.9375, 0.8876, 0.9062, 0.8876, 0.9375, 0.6461, 0.9688, 0.6461, 0.9688, 0.7753, 0.9375, 0.7753, 0.9375, 0.5169, 0.9688, 0.5169, 0.9688, 0.6461, 0.9375, 0.6461, 0.9688, 0.5169, 1.0, 0.5169, 1.0, 0.6461, 0.9688, 0.6461, 0.9375, 0.3876, 0.9688, 0.3876, 0.9688, 0.5169, 0.9375, 0.5169, 0.9375, 0.2584, 0.9688, 0.2584, 0.9688, 0.3876, 0.9375, 0.3876, 0.9688, 0.2584, 1.0, 0.2584, 1.0, 0.3876, 0.9688, 0.3876, 0.9375, 0.1292, 0.9688, 0.1292, 0.9688, 0.2584, 0.9375, 0.2584, 0.9375, 0.0, 0.9688, 0.0, 0.9688, 0.1292, 0.9375, 0.1292, 0.9688, 0.0, 1.0, 0.0, 1.0, 0.1292, 0.9688, 0.1292, 0.03125, 0.5169, 0.03125, 0.3876, 0.0625, 0.3876, 0.0625, 0.5169, 3.181e-08, 0.5169, 3.181e-08, 0.3876, 0.03125, 0.3876, 0.03125, 0.5169, 3.181e-08, 0.3876, 3.181e-08, 0.2584, 0.03125, 0.2584, 0.03125, 0.3876, 0.03125, 0.7753, 0.03125, 0.6461, 0.0625, 0.6461, 0.0625, 0.7753, 3.181e-08, 0.7753, 3.181e-08, 0.6461, 0.03125, 0.6461, 0.03125, 0.7753, 3.181e-08, 0.6461, 3.181e-08, 0.5169, 0.03125, 0.5169, 0.03125, 0.6461, 0.03125, 1.0, 0.03125, 0.8876, 0.0625, 0.8876, 0.0625, 1.0, 3.181e-08, 1.0, 3.181e-08, 0.8876, 0.03125, 0.8876, 0.03125, 1.0, 3.181e-08, 0.8876, 3.181e-08, 0.7753, 0.03125, 0.7753, 0.03125, 0.8876, 0.0625, 0.6461, 0.09375, 0.6461, 0.09375, 0.7753, 0.0625, 0.7753, 0.0625, 0.5169, 0.09375, 0.5169, 0.09375, 0.6461, 0.0625, 0.6461, 0.09375, 0.5169, 0.125, 0.5169, 0.125, 0.6461, 0.09375, 0.6461, 0.0625, 0.3876, 0.09375, 0.3876, 0.09375, 0.5169, 0.0625, 0.5169, 0.0625, 0.2584, 0.09375, 0.2584, 0.09375, 0.3876, 0.0625, 0.3876, 0.09375, 0.2584, 0.125, 0.2584, 0.125, 0.3876, 0.09375, 0.3876, 0.0625, 0.1292, 0.09375, 0.1292, 0.09375, 0.2584, 0.0625, 0.2584, 0.0625, 0.0, 0.09375, 0.0, 0.09375, 0.1292, 0.0625, 0.1292, 0.09375, 0.0, 0.125, 0.0, 0.125, 0.1292, 0.09375, 0.1292, 0.125, 0.6461, 0.1562, 0.6461, 0.1562, 0.7753, 0.125, 0.7753, 0.125, 0.5169, 0.1562, 0.5169, 0.1562, 0.6461, 0.125, 0.6461, 0.1562, 0.5169, 0.1875, 0.5169, 0.1875, 0.6461, 0.1562, 0.6461, 0.125, 0.3876, 0.1562, 0.3876, 0.1562, 0.5169, 0.125, 0.5169, 0.125, 0.2584, 0.1562, 0.2584, 0.1562, 0.3876, 0.125, 0.3876, 0.1562, 0.2584, 0.1875, 0.2584, 0.1875, 0.3876, 0.1562, 0.3876, 0.125, 0.1292, 0.1562, 0.1292, 0.1562, 0.2584, 0.125, 0.2584, 0.125, 0.0, 0.1562, 0.0, 0.1562, 0.1292, 0.125, 0.1292, 0.1562, 0.0, 0.1875, 0.0, 0.1875, 0.1292, 0.1562, 0.1292, 0.1875, 0.6461, 0.2187, 0.6461, 0.2187, 0.7753, 0.1875, 0.7753, 0.1875, 0.5169, 0.2187, 0.5169, 0.2187, 0.6461, 0.1875, 0.6461, 0.2187, 0.5169, 0.25, 0.5169, 0.25, 0.6461, 0.2187, 0.6461, 0.1875, 0.3876, 0.2187, 0.3876, 0.2187, 0.5169, 0.1875, 0.5169, 0.1875, 0.2584, 0.2187, 0.2584, 0.2187, 0.3876, 0.1875, 0.3876, 0.2187, 0.2584, 0.25, 0.2584, 0.25, 0.3876, 0.2187, 0.3876, 0.1875, 0.1292, 0.2187, 0.1292, 0.2187, 0.2584, 0.1875, 0.2584, 0.1875, 0.0, 0.2187, 0.0, 0.2187, 0.1292, 0.1875, 0.1292, 0.2187, 0.0, 0.25, 0.0, 0.25, 0.1292, 0.2187, 0.1292, 0.25, 0.6461, 0.2812, 0.6461, 0.2812, 0.7753, 0.25, 0.7753, 0.25, 0.5169, 0.2812, 0.5169, 0.2812, 0.6461, 0.25, 0.6461, 0.2812, 0.5169, 0.3125, 0.5169, 0.3125, 0.6461, 0.2812, 0.6461, 0.25, 0.3876, 0.2812, 0.3876, 0.2812, 0.5169, 0.25, 0.5169, 0.25, 0.2584, 0.2812, 0.2584, 0.2812, 0.3876, 0.25, 0.3876, 0.2812, 0.2584, 0.3125, 0.2584, 0.3125, 0.3876, 0.2812, 0.3876, 0.25, 0.1292, 0.2812, 0.1292, 0.2812, 0.2584, 0.25, 0.2584, 0.25, 0.0, 0.2812, 0.0, 0.2812, 0.1292, 0.25, 0.1292, 0.2812, 0.0, 0.3125, 0.0, 0.3125, 0.1292, 0.2812, 0.1292, 0.3125, 0.6461, 0.3437, 0.6461, 0.3437, 0.7753, 0.3125, 0.7753, 0.3125, 0.5169, 0.3437, 0.5169, 0.3437, 0.6461, 0.3125, 0.6461, 0.3437, 0.5169, 0.375, 0.5169, 0.375, 0.6461, 0.3437, 0.6461, 0.3125, 0.3876, 0.3437, 0.3876, 0.3437, 0.5169, 0.3125, 0.5169, 0.3125, 0.2584, 0.3438, 0.2584, 0.3437, 0.3876, 0.3125, 0.3876, 0.3438, 0.2584, 0.375, 0.2584, 0.375, 0.3876, 0.3437, 0.3876, 0.3125, 0.1292, 0.3438, 0.1292, 0.3438, 0.2584, 0.3125, 0.2584, 0.3125, 0.0, 0.3438, 0.0, 0.3438, 0.1292, 0.3125, 0.1292, 0.3438, 0.0, 0.375, 0.0, 0.375, 0.1292, 0.3438, 0.1292, 0.375, 0.6461, 0.4062, 0.6461, 0.4062, 0.7753, 0.375, 0.7753, 0.375, 0.5169, 0.4062, 0.5169, 0.4062, 0.6461, 0.375, 0.6461, 0.4062, 0.5169, 0.4375, 0.5169, 0.4375, 0.6461, 0.4062, 0.6461, 0.375, 0.3876, 0.4062, 0.3876, 0.4062, 0.5169, 0.375, 0.5169, 0.375, 0.2584, 0.4062, 0.2584, 0.4062, 0.3876, 0.375, 0.3876, 0.4062, 0.2584, 0.4375, 0.2584, 0.4375, 0.3876, 0.4062, 0.3876, 0.375, 0.1292, 0.4062, 0.1292, 0.4062, 0.2584, 0.375, 0.2584, 0.375, 0.0, 0.4062, 0.0, 0.4062, 0.1292, 0.375, 0.1292, 0.4062, 0.0, 0.4375, 0.0, 0.4375, 0.1292, 0.4062, 0.1292, 0.4375, 0.6461, 0.4687, 0.6461, 0.4687, 0.7753, 0.4375, 0.7753, 0.4375, 0.5169, 0.4687, 0.5169, 0.4687, 0.6461, 0.4375, 0.6461, 0.4687, 0.5169, 0.5, 0.5169, 0.5, 0.6461, 0.4687, 0.6461, 0.4375, 0.3876, 0.4687, 0.3876, 0.4687, 0.5169, 0.4375, 0.5169, 0.4375, 0.2584, 0.4687, 0.2584, 0.4687, 0.3876, 0.4375, 0.3876, 0.4687, 0.2584, 0.5, 0.2584, 0.5, 0.3876, 0.4687, 0.3876, 0.4375, 0.1292, 0.4687, 0.1292, 0.4687, 0.2584, 0.4375, 0.2584, 0.4375, 0.0, 0.4687, 0.0, 0.4687, 0.1292, 0.4375, 0.1292, 0.4687, 0.0, 0.5, 0.0, 0.5, 0.1292, 0.4687, 0.1292, 0.5, 0.6461, 0.5312, 0.6461, 0.5312, 0.7753, 0.5, 0.7753, 0.5, 0.5169, 0.5312, 0.5169, 0.5312, 0.6461, 0.5, 0.6461, 0.5312, 0.5169, 0.5625, 0.5169, 0.5625, 0.6461, 0.5312, 0.6461, 0.5, 0.3876, 0.5312, 0.3876, 0.5312, 0.5169, 0.5, 0.5169, 0.5, 0.2584, 0.5313, 0.2584, 0.5312, 0.3876, 0.5, 0.3876, 0.5313, 0.2584, 0.5625, 0.2584, 0.5625, 0.3876, 0.5312, 0.3876, 0.5, 0.1292, 0.5313, 0.1292, 0.5313, 0.2584, 0.5, 0.2584, 0.5, 0.0, 0.5313, 0.0, 0.5313, 0.1292, 0.5, 0.1292, 0.5313, 0.0, 0.5625, 0.0, 0.5625, 0.1292, 0.5313, 0.1292, 0.5625, 0.6461, 0.5937, 0.6461, 0.5937, 0.7753, 0.5625, 0.7753, 0.5625, 0.5169, 0.5937, 0.5169, 0.5937, 0.6461, 0.5625, 0.6461, 0.5937, 0.5169, 0.625, 0.5169, 0.625, 0.6461, 0.5937, 0.6461, 0.5625, 0.3876, 0.5938, 0.3876, 0.5937, 0.5169, 0.5625, 0.5169, 0.5625, 0.2584, 0.5938, 0.2584, 0.5938, 0.3876, 0.5625, 0.3876, 0.5938, 0.2584, 0.625, 0.2584, 0.625, 0.3876, 0.5938, 0.3876, 0.5625, 0.1292, 0.5938, 0.1292, 0.5938, 0.2584, 0.5625, 0.2584, 0.5625, 0.0, 0.5938, 0.0, 0.5938, 0.1292, 0.5625, 0.1292, 0.5938, 0.0, 0.625, 0.0, 0.625, 0.1292, 0.5938, 0.1292, 0.625, 0.6461, 0.6562, 0.6461, 0.6562, 0.7753, 0.625, 0.7753, 0.625, 0.5169, 0.6562, 0.5169, 0.6562, 0.6461, 0.625, 0.6461, 0.6562, 0.5169, 0.6875, 0.5169, 0.6875, 0.6461, 0.6562, 0.6461, 0.625, 0.3876, 0.6562, 0.3876, 0.6562, 0.5169, 0.625, 0.5169, 0.625, 0.2584, 0.6562, 0.2584, 0.6562, 0.3876, 0.625, 0.3876, 0.6562, 0.2584, 0.6875, 0.2584, 0.6875, 0.3876, 0.6562, 0.3876, 0.625, 0.1292, 0.6563, 0.1292, 0.6562, 0.2584, 0.625, 0.2584, 0.625, 0.0, 0.6563, 0.0, 0.6563, 0.1292, 0.625, 0.1292, 0.6563, 0.0, 0.6875, 0.0, 0.6875, 0.1292, 0.6563, 0.1292, 0.6875, 0.6461, 0.7187, 0.6461, 0.7187, 0.7753, 0.6875, 0.7753, 0.6875, 0.5169, 0.7187, 0.5169, 0.7187, 0.6461, 0.6875, 0.6461, 0.7187, 0.5169, 0.75, 0.5169, 0.75, 0.6461, 0.7187, 0.6461, 0.6875, 0.3876, 0.7188, 0.3876, 0.7187, 0.5169, 0.6875, 0.5169, 0.6875, 0.2584, 0.7188, 0.2584, 0.7188, 0.3876, 0.6875, 0.3876, 0.7188, 0.2584, 0.75, 0.2584, 0.75, 0.3876, 0.7188, 0.3876, 0.6875, 0.1292, 0.7188, 0.1292, 0.7188, 0.2584, 0.6875, 0.2584, 0.6875, 0.0, 0.7188, 0.0, 0.7188, 0.1292, 0.6875, 0.1292, 0.7188, 0.0, 0.75, 0.0, 0.75, 0.1292, 0.7188, 0.1292, 0.75, 0.6461, 0.7812, 0.6461, 0.7812, 0.7753, 0.75, 0.7753, 0.75, 0.5169, 0.7812, 0.5169, 0.7812, 0.6461, 0.75, 0.6461, 0.7812, 0.5169, 0.8125, 0.5169, 0.8125, 0.6461, 0.7812, 0.6461, 0.75, 0.3876, 0.7813, 0.3876, 0.7812, 0.5169, 0.75, 0.5169, 0.75, 0.2584, 0.7813, 0.2584, 0.7813, 0.3876, 0.75, 0.3876, 0.7813, 0.2584, 0.8125, 0.2584, 0.8125, 0.3876, 0.7813, 0.3876, 0.75, 0.1292, 0.7813, 0.1292, 0.7813, 0.2584, 0.75, 0.2584, 0.75, 0.0, 0.7813, 0.0, 0.7813, 0.1292, 0.75, 0.1292, 0.7813, 0.0, 0.8125, 0.0, 0.8125, 0.1292, 0.7813, 0.1292, 0.8125, 0.6461, 0.8438, 0.6461, 0.8437, 0.7753, 0.8125, 0.7753, 0.8125, 0.5169, 0.8438, 0.5169, 0.8438, 0.6461, 0.8125, 0.6461, 0.8438, 0.5169, 0.875, 0.5169, 0.875, 0.6461, 0.8438, 0.6461, 0.8125, 0.3876, 0.8438, 0.3876, 0.8438, 0.5169, 0.8125, 0.5169, 0.8125, 0.2584, 0.8438, 0.2584, 0.8438, 0.3876, 0.8125, 0.3876, 0.8438, 0.2584, 0.875, 0.2584, 0.875, 0.3876, 0.8438, 0.3876, 0.8125, 0.1292, 0.8438, 0.1292, 0.8438, 0.2584, 0.8125, 0.2584, 0.8125, 0.0, 0.8438, 0.0, 0.8438, 0.1292, 0.8125, 0.1292, 0.8438, 0.0, 0.875, 0.0, 0.875, 0.1292, 0.8438, 0.1292, 0.875, 0.6461, 0.9063, 0.6461, 0.9063, 0.7753, 0.875, 0.7753, 0.875, 0.5169, 0.9063, 0.5169, 0.9063, 0.6461, 0.875, 0.6461, 0.9063, 0.5169, 0.9375, 0.5169, 0.9375, 0.6461, 0.9063, 0.6461, 0.875, 0.3876, 0.9063, 0.3876, 0.9063, 0.5169, 0.875, 0.5169, 0.875, 0.2584, 0.9063, 0.2584, 0.9063, 0.3876, 0.875, 0.3876, 0.9063, 0.2584, 0.9375, 0.2584, 0.9375, 0.3876, 0.9063, 0.3876, 0.875, 0.1292, 0.9063, 0.1292, 0.9063, 0.2584, 0.875, 0.2584, 0.875, 0.0, 0.9063, 0.0, 0.9063, 0.1292, 0.875, 0.1292, 0.9063, 0.0, 0.9375, 0.0, 0.9375, 0.1292, 0.9063, 0.1292, 0.03125, 0.2584, 0.03125, 0.1292, 0.0625, 0.1292, 0.0625, 0.2584, 3.181e-08, 0.2584, 3.181e-08, 0.1292, 0.03125, 0.1292, 0.03125, 0.2584, 3.181e-08, 0.1292, 3.181e-08, 0.0, 0.03125, 0.0, 0.03125, 0.1292])
me_circle_003.materials.append(mat_flowingwater)
me_circle_003.update()
me_waterfall_009 = bpy.data.meshes.new('Waterfall.009')
me_waterfall_009.from_pydata([(0.0, -4.0, 11.5), (0.0, -4.0, 10.5), (0.0, -4.0, 0.0), (0.0, -4.0, 11.5), (1.0, -3.5, 10.5), (0.4931, -4.0, 10.5), (0.8515, -3.854, 10.5), (1.0, -3.5, 0.0), (0.4933, -4.0, 0.0), (0.8516, -3.854, 0.0), (0.5228, -4.01, 10.73), (0.9239, -3.5, 10.88), (0.7866, -3.854, 10.83), (0.7071, -3.5, 11.21), (0.4156, -4.015, 10.94), (0.6494, -3.889, 11.17), (0.2651, -4.023, 11.15), (0.3827, -3.5, 11.42), (4.959e-05, -4.0, 11.5), (0.3655, -3.959, 11.4), (0.0, 0.0, 11.5), (0.0, 0.0, 10.5), (0.0, -4.0, 8.884), (0.4932, -4.0, 8.884), (0.8516, -3.854, 8.884), (1.0, -3.5, 8.884), (0.0, -4.0, 3.047), (0.4933, -4.0, 3.047), (0.8516, -3.854, 3.047), (1.0, -3.5, 3.047), (0.0, 4.0, 11.5), (0.0, 4.0, 10.5), (0.0, 4.0, 0.0), (0.0, 4.0, 11.5), (1.0, 3.5, 10.5), (0.4931, 4.0, 10.5), (0.8515, 3.854, 10.5), (1.0, 3.5, 0.0), (0.4933, 4.0, 0.0), (0.8516, 3.854, 0.0), (0.5228, 4.01, 10.73), (0.9239, 3.5, 10.88), (0.7866, 3.854, 10.83), (0.7071, 3.5, 11.21), (0.4156, 4.015, 10.94), (0.6494, 3.889, 11.17), (0.2651, 4.023, 11.15), (0.3827, 3.5, 11.42), (4.959e-05, 4.0, 11.5), (0.3655, 3.959, 11.4), (0.0, 4.0, 8.884), (0.4932, 4.0, 8.884), (0.8516, 3.854, 8.884), (1.0, 3.5, 8.884), (0.0, 4.0, 3.047), (0.4933, 4.0, 3.047), (0.8516, 3.854, 3.047), (1.0, 3.5, 3.047), (0.8516, -3.854, 6.324), (1.0, -3.5, 6.324), (0.0, -4.0, 6.324), (0.4932, -4.0, 6.324), (0.8516, 3.854, 6.324), (1.0, 3.5, 6.324), (0.0, 4.0, 6.324), (0.4932, 4.0, 6.324)], [(20, 3), (20, 33), (3, 1), (1, 21), (33, 31), (31, 21)], [(1, 5, 10), (10, 14, 1), (23, 5, 1, 22), (14, 16, 1), (16, 18, 0, 1), (16, 19, 18), (19, 17, 18), (27, 8, 9, 28), (28, 9, 7, 29), (14, 10, 12, 15), (15, 12, 11, 13), (16, 14, 15, 19), (19, 15, 13, 17), (10, 5, 6, 12), (12, 6, 4, 11), (43, 47, 17, 13), (41, 43, 13, 11), (48, 30, 0, 18, 17, 47), (34, 4, 25, 53), (26, 54, 32, 2), (1, 31, 50, 22), (6, 24, 25, 4), (5, 23, 24, 6), (61, 23, 22, 60), (63, 59, 29, 57), (8, 27, 26, 2), (60, 64, 54, 26), (58, 28, 29, 59), (61, 27, 28, 58), (57, 29, 7, 37), (31, 40, 35), (40, 31, 44), (51, 50, 31, 35), (44, 31, 46), (46, 31, 30, 48), (46, 48, 49), (49, 48, 47), (55, 56, 39, 38), (56, 57, 37, 39), (44, 45, 42, 40), (45, 43, 41, 42), (46, 49, 45, 44), (49, 47, 43, 45), (40, 42, 36, 35), (42, 41, 34, 36), (36, 34, 53, 52), (35, 36, 52, 51), (65, 64, 50, 51), (38, 32, 54, 55), (62, 63, 57, 56), (65, 62, 56, 55), (34, 41, 11, 4), (51, 52, 62, 65), (52, 53, 63, 62), (55, 54, 64, 65), (23, 61, 58, 24), (24, 58, 59, 25), (22, 50, 64, 60), (53, 25, 59, 63), (27, 61, 60, 26)])
_uv = me_waterfall_009.uv_layers.new(name='UVMap')
_uv.uv.foreach_set('vector', [0.007682, 0.8568, 0.05351, 0.8568, 0.06126, 0.8795, 0.06126, 0.8795, 0.05797, 0.9018, 0.007682, 0.8568, 0.05351, 0.7615, 0.05351, 0.8568, 0.007682, 0.8568, 0.007682, 0.7615, 0.05797, 0.9018, 0.05202, 0.9281, 0.007682, 0.8568, 0.05202, 0.9281, 0.0467, 0.9875, 0.04284, 0.9862, 0.007682, 0.8568, 0.05202, 0.9281, 0.07403, 0.9454, 0.0467, 0.9875, 0.07403, 0.9454, 0.1171, 0.9556, 0.0467, 0.9875, 0.05351, 0.6014, 0.05351, 0.5625, 0.08703, 0.5625, 0.08703, 0.6014, 0.08703, 0.6014, 0.08703, 0.5625, 0.1237, 0.5625, 0.1237, 0.6014, 0.05797, 0.9018, 0.06126, 0.8795, 0.09027, 0.8847, 0.08775, 0.916, 0.08775, 0.916, 0.09027, 0.8847, 0.1237, 0.8879, 0.1237, 0.9202, 0.05202, 0.9281, 0.05797, 0.9018, 0.08775, 0.916, 0.07403, 0.9454, 0.07403, 0.9454, 0.08775, 0.916, 0.1237, 0.9202, 0.1171, 0.9556, 0.06126, 0.8795, 0.05351, 0.8568, 0.08703, 0.8568, 0.09027, 0.8847, 0.09027, 0.8847, 0.08703, 0.8568, 0.1237, 0.8568, 0.1237, 0.8879, 0.7741, 0.9202, 0.7806, 0.956, 0.1171, 0.9556, 0.1237, 0.9202, 0.7741, 0.8879, 0.7741, 0.9202, 0.1237, 0.9202, 0.1237, 0.8879, 0.852, 0.9872, 0.8485, 0.99, 0.05057, 0.99, 0.0467, 0.9875, 0.1171, 0.9556, 0.7806, 0.956, 0.7741, 0.8568, 0.1237, 0.8568, 0.1237, 0.7615, 0.7741, 0.7615, 0.8587, 0.6015, 0.07328, 0.6015, 0.07328, 0.5626, 0.8587, 0.5626, 0.8587, 0.8566, 0.07328, 0.8566, 0.07328, 0.7615, 0.8587, 0.7615, 0.08703, 0.8568, 0.08703, 0.7615, 0.1237, 0.7615, 0.1237, 0.8568, 0.05351, 0.8568, 0.05351, 0.7615, 0.08703, 0.7615, 0.08703, 0.8568, 0.05351, 0.6709, 0.05351, 0.7615, 0.007682, 0.7615, 0.007682, 0.6709, 0.7741, 0.6709, 0.1237, 0.6709, 0.1237, 0.6014, 0.7741, 0.6014, 0.05351, 0.5625, 0.05351, 0.6014, 0.007682, 0.6014, 0.007682, 0.5625, 0.8587, 0.671, 0.07328, 0.671, 0.07328, 0.6015, 0.8587, 0.6015, 0.08703, 0.6709, 0.08703, 0.6014, 0.1237, 0.6014, 0.1237, 0.6709, 0.05351, 0.6709, 0.05351, 0.6014, 0.08703, 0.6014, 0.08703, 0.6709, 0.7741, 0.6014, 0.1237, 0.6014, 0.1237, 0.5625, 0.7741, 0.5625, 0.8901, 0.8568, 0.8366, 0.8795, 0.8443, 0.8568, 0.8366, 0.8795, 0.8901, 0.8568, 0.84, 0.9018, 0.8443, 0.7615, 0.8901, 0.7615, 0.8901, 0.8568, 0.8443, 0.8568, 0.84, 0.9018, 0.8901, 0.8568, 0.8461, 0.928, 0.8461, 0.928, 0.8901, 0.8568, 0.8557, 0.9858, 0.852, 0.9872, 0.8461, 0.928, 0.852, 0.9872, 0.8241, 0.9455, 0.8241, 0.9455, 0.852, 0.9872, 0.7806, 0.956, 0.8443, 0.6014, 0.8107, 0.6014, 0.8107, 0.5625, 0.8443, 0.5625, 0.8107, 0.6014, 0.7741, 0.6014, 0.7741, 0.5625, 0.8107, 0.5625, 0.84, 0.9018, 0.8102, 0.9161, 0.8076, 0.8847, 0.8366, 0.8795, 0.8102, 0.9161, 0.7741, 0.9202, 0.7741, 0.8879, 0.8076, 0.8847, 0.8461, 0.928, 0.8241, 0.9455, 0.8102, 0.9161, 0.84, 0.9018, 0.8241, 0.9455, 0.7806, 0.956, 0.7741, 0.9202, 0.8102, 0.9161, 0.8366, 0.8795, 0.8076, 0.8847, 0.8107, 0.8568, 0.8443, 0.8568, 0.8076, 0.8847, 0.7741, 0.8879, 0.7741, 0.8568, 0.8107, 0.8568, 0.8107, 0.8568, 0.7741, 0.8568, 0.7741, 0.7615, 0.8107, 0.7615, 0.8443, 0.8568, 0.8107, 0.8568, 0.8107, 0.7615, 0.8443, 0.7615, 0.8443, 0.6709, 0.8901, 0.6709, 0.8901, 0.7615, 0.8443, 0.7615, 0.8443, 0.5625, 0.8901, 0.5625, 0.8901, 0.6014, 0.8443, 0.6014, 0.8107, 0.6709, 0.7741, 0.6709, 0.7741, 0.6014, 0.8107, 0.6014, 0.8443, 0.6709, 0.8107, 0.6709, 0.8107, 0.6014, 0.8443, 0.6014, 0.7741, 0.8568, 0.7741, 0.8879, 0.1237, 0.8879, 0.1237, 0.8568, 0.8443, 0.7615, 0.8107, 0.7615, 0.8107, 0.6709, 0.8443, 0.6709, 0.8107, 0.7615, 0.7741, 0.7615, 0.7741, 0.6709, 0.8107, 0.6709, 0.8443, 0.6014, 0.8901, 0.6014, 0.8901, 0.6709, 0.8443, 0.6709, 0.05351, 0.7615, 0.05351, 0.6709, 0.08703, 0.6709, 0.08703, 0.7615, 0.08703, 0.7615, 0.08703, 0.6709, 0.1237, 0.6709, 0.1237, 0.7615, 0.8587, 0.7615, 0.07328, 0.7615, 0.07328, 0.671, 0.8587, 0.671, 0.7741, 0.7615, 0.1237, 0.7615, 0.1237, 0.6709, 0.7741, 0.6709, 0.05351, 0.6014, 0.05351, 0.6709, 0.007682, 0.6709, 0.007682, 0.6014])
_ca = me_waterfall_009.color_attributes.new('Attribute', 'BYTE_COLOR', 'CORNER')
_ca.data.foreach_set('color', [0.855, 0.855, 0.855, 1.0, 0.0, 0.0, 0.0, 1.0, 0.0, 0.0, 0.0, 1.0, 0.0, 0.0, 0.0, 1.0, 0.0, 0.0, 0.0, 1.0, 0.855, 0.855, 0.855, 1.0, 0.0, 0.0, 0.0, 1.0, 0.0, 0.0, 0.0, 1.0, 0.855, 0.855, 0.855, 1.0, 1.0, 1.0, 1.0, 1.0, 0.0, 0.0, 0.0, 1.0, 0.0, 0.0, 0.0, 1.0, 0.855, 0.855, 0.855, 1.0, 0.0, 0.0, 0.0, 1.0, 0.0, 0.0, 0.0, 1.0, 0.0, 0.0, 0.0, 1.0, 0.855, 0.855, 0.855, 1.0, 0.0, 0.0, 0.0, 1.0, 0.0, 0.0, 0.0, 1.0, 0.0, 0.0, 0.0, 1.0, 0.0, 0.0, 0.0, 1.0, 0.0, 0.0, 0.0, 1.0, 0.0, 0.0, 0.0, 1.0, 0.7835, 0.7835, 0.7835, 1.0, 1.0, 1.0, 1.0, 1.0, 1.0, 1.0, 1.0, 1.0, 0.9734, 0.9734, 0.9734, 1.0, 0.9734, 0.9734, 0.9734, 1.0, 1.0, 1.0, 1.0, 1.0, 1.0, 1.0, 1.0, 1.0, 0.0, 0.0, 0.0, 1.0, 0.0, 0.0, 0.0, 1.0, 0.0, 0.0, 0.0, 1.0, 0.0, 0.0, 0.0, 1.0, 0.0, 0.0, 0.0, 1.0, 0.0, 0.0, 0.0, 1.0, 0.0, 0.0, 0.0, 1.0, 0.0, 0.0, 0.0, 1.0, 0.0, 0.0, 0.0, 1.0, 0.0, 0.0, 0.0, 1.0, 0.0, 0.0, 0.0, 1.0, 0.0, 0.0, 0.0, 1.0, 0.0, 0.0, 0.0, 1.0, 0.0, 0.0, 0.0, 1.0, 0.0, 0.0, 0.0, 1.0, 0.0, 0.0, 0.0, 1.0, 0.0, 0.0, 0.0, 1.0, 0.0, 0.0, 0.0, 1.0, 0.0, 0.0, 0.0, 1.0, 0.0, 0.0, 0.0, 1.0, 0.0, 0.0, 0.0, 1.0, 0.0, 0.0, 0.0, 1.0, 0.0, 0.0, 0.0, 1.0, 0.0, 0.0, 0.0, 1.0, 0.0, 0.0, 0.0, 1.0, 0.0, 0.0, 0.0, 1.0, 0.0, 0.0, 0.0, 1.0, 0.0, 0.0, 0.0, 1.0, 0.0, 0.0, 0.0, 1.0, 0.0, 0.0, 0.0, 1.0, 0.0, 0.0, 0.0, 1.0, 0.0, 0.0, 0.0, 1.0, 0.0, 0.0, 0.0, 1.0, 0.0, 0.0, 0.0, 1.0, 0.0, 0.0, 0.0, 1.0, 0.0, 0.0, 0.0, 1.0, 0.0, 0.0, 0.0, 1.0, 0.0, 0.0, 0.0, 1.0, 0.0, 0.0, 0.0, 1.0, 0.0, 0.0, 0.0, 1.0, 0.0, 0.0, 0.0, 1.0, 0.0, 0.0, 0.0, 1.0, 0.0, 0.0, 0.0, 1.0, 1.0, 1.0, 1.0, 1.0, 1.0, 1.0, 1.0, 1.0, 1.0, 1.0, 1.0, 1.0, 1.0, 1.0, 1.0, 1.0, 0.855, 0.855, 0.855, 1.0, 0.855, 0.855, 0.855, 1.0, 1.0, 1.0, 1.0, 1.0, 1.0, 1.0, 1.0, 1.0, 0.0, 0.0, 0.0, 1.0, 0.0, 0.0, 0.0, 1.0, 0.0, 0.0, 0.0, 1.0, 0.0, 0.0, 0.0, 1.0, 0.0, 0.0, 0.0, 1.0, 0.0, 0.0, 0.0, 1.0, 0.0, 0.0, 0.0, 1.0, 0.0, 0.0, 0.0, 1.0, 0.5457, 0.5457, 0.5457, 1.0, 0.0, 0.0, 0.0, 1.0, 1.0, 1.0, 1.0, 1.0, 1.0, 1.0, 1.0, 1.0, 0.0, 0.0, 0.0, 1.0, 0.0, 0.0, 0.0, 1.0, 0.0, 0.0, 0.0, 1.0, 0.0, 0.0, 0.0, 1.0, 1.0, 1.0, 1.0, 1.0, 0.7835, 0.7835, 0.7835, 1.0, 1.0, 1.0, 1.0, 1.0, 1.0, 1.0, 1.0, 1.0, 1.0, 1.0, 1.0, 1.0, 1.0, 1.0, 1.0, 1.0, 1.0, 1.0, 1.0, 1.0, 1.0, 1.0, 1.0, 1.0, 0.0, 0.0, 0.0, 1.0, 0.9734, 0.9734, 0.9734, 1.0, 0.0, 0.0, 0.0, 1.0, 0.0, 0.0, 0.0, 1.0, 0.5457, 0.5457, 0.5457, 1.0, 0.7835, 0.7835, 0.7835, 1.0, 0.9734, 0.9734, 0.9734, 1.0, 0.0, 0.0, 0.0, 1.0, 0.0, 0.0, 0.0, 1.0, 0.0, 0.0, 0.0, 1.0, 1.0, 1.0, 1.0, 1.0, 1.0, 1.0, 1.0, 1.0, 0.855, 0.855, 0.855, 1.0, 0.0, 0.0, 0.0, 1.0, 0.0, 0.0, 0.0, 1.0, 0.0, 0.0, 0.0, 1.0, 0.855, 0.855, 0.855, 1.0, 0.0, 0.0, 0.0, 1.0, 0.0, 0.0, 0.0, 1.0, 1.0, 1.0, 1.0, 1.0, 0.855, 0.855, 0.855, 1.0, 0.0, 0.0, 0.0, 1.0, 0.0, 0.0, 0.0, 1.0, 0.855, 0.855, 0.855, 1.0, 0.0, 0.0, 0.0, 1.0, 0.0, 0.0, 0.0, 1.0, 0.855, 0.855, 0.855, 1.0, 0.0, 0.0, 0.0, 1.0, 0.0, 0.0, 0.0, 1.0, 0.0, 0.0, 0.0, 1.0, 0.0, 0.0, 0.0, 1.0, 0.0, 0.0, 0.0, 1.0, 0.0, 0.0, 0.0, 1.0, 0.0, 0.0, 0.0, 1.0, 0.0, 0.0, 0.0, 1.0, 0.7835, 0.7835, 0.7835, 1.0, 0.9734, 0.9734, 0.9734, 1.0, 1.0, 1.0, 1.0, 1.0, 1.0, 1.0, 1.0, 1.0, 0.9734, 0.9734, 0.9734, 1.0, 0.0, 0.0, 0.0, 1.0, 1.0, 1.0, 1.0, 1.0, 1.0, 1.0, 1.0, 1.0, 0.0, 0.0, 0.0, 1.0, 0.0, 0.0, 0.0, 1.0, 0.0, 0.0, 0.0, 1.0, 0.0, 0.0, 0.0, 1.0, 0.0, 0.0, 0.0, 1.0, 0.0, 0.0, 0.0, 1.0, 0.0, 0.0, 0.0, 1.0, 0.0, 0.0, 0.0, 1.0, 0.0, 0.0, 0.0, 1.0, 0.0, 0.0, 0.0, 1.0, 0.0, 0.0, 0.0, 1.0, 0.0, 0.0, 0.0, 1.0, 0.0, 0.0, 0.0, 1.0, 0.0, 0.0, 0.0, 1.0, 0.0, 0.0, 0.0, 1.0, 0.0, 0.0, 0.0, 1.0, 0.0, 0.0, 0.0, 1.0, 0.0, 0.0, 0.0, 1.0, 0.0, 0.0, 0.0, 1.0, 0.0, 0.0, 0.0, 1.0, 0.0, 0.0, 0.0, 1.0, 0.0, 0.0, 0.0, 1.0, 0.0, 0.0, 0.0, 1.0, 0.0, 0.0, 0.0, 1.0, 0.0, 0.0, 0.0, 1.0, 0.0, 0.0, 0.0, 1.0, 0.0, 0.0, 0.0, 1.0, 0.0, 0.0, 0.0, 1.0, 0.0, 0.0, 0.0, 1.0, 0.0, 0.0, 0.0, 1.0, 0.0, 0.0, 0.0, 1.0, 0.0, 0.0, 0.0, 1.0, 0.5457, 0.5457, 0.5457, 1.0, 1.0, 1.0, 1.0, 1.0, 1.0, 1.0, 1.0, 1.0, 0.0, 0.0, 0.0, 1.0, 1.0, 1.0, 1.0, 1.0, 1.0, 1.0, 1.0, 1.0, 1.0, 1.0, 1.0, 1.0, 0.7835, 0.7835, 0.7835, 1.0, 0.0, 0.0, 0.0, 1.0, 0.0, 0.0, 0.0, 1.0, 0.0, 0.0, 0.0, 1.0, 0.9734, 0.9734, 0.9734, 1.0, 0.5457, 0.5457, 0.5457, 1.0, 0.0, 0.0, 0.0, 1.0, 0.9734, 0.9734, 0.9734, 1.0, 0.7835, 0.7835, 0.7835, 1.0, 0.0, 0.0, 0.0, 1.0, 0.0, 0.0, 0.0, 1.0, 0.0, 0.0, 0.0, 1.0, 0.0, 0.0, 0.0, 1.0, 0.0, 0.0, 0.0, 1.0, 0.0, 0.0, 0.0, 1.0, 0.0, 0.0, 0.0, 1.0, 0.5457, 0.5457, 0.5457, 1.0, 0.0, 0.0, 0.0, 1.0, 0.0, 0.0, 0.0, 1.0, 0.0, 0.0, 0.0, 1.0, 0.0, 0.0, 0.0, 1.0, 0.7835, 0.7835, 0.7835, 1.0, 1.0, 1.0, 1.0, 1.0, 1.0, 1.0, 1.0, 1.0, 0.5457, 0.5457, 0.5457, 1.0, 0.0, 0.0, 0.0, 1.0, 0.5457, 0.5457, 0.5457, 1.0, 0.0, 0.0, 0.0, 1.0, 0.0, 0.0, 0.0, 1.0, 0.0, 0.0, 0.0, 1.0, 0.0, 0.0, 0.0, 1.0, 0.0, 0.0, 0.0, 1.0, 0.0, 0.0, 0.0, 1.0, 1.0, 1.0, 1.0, 1.0, 1.0, 1.0, 1.0, 1.0, 1.0, 1.0, 1.0, 1.0, 1.0, 1.0, 1.0, 1.0, 0.0, 0.0, 0.0, 1.0, 0.0, 0.0, 0.0, 1.0, 0.0, 0.0, 0.0, 1.0, 0.0, 0.0, 0.0, 1.0, 0.7835, 0.7835, 0.7835, 1.0, 0.5457, 0.5457, 0.5457, 1.0, 1.0, 1.0, 1.0, 1.0, 1.0, 1.0, 1.0, 1.0])
me_waterfall_009.materials.append(mat_flowingwater_005)
me_waterfall_009.use_remesh_fix_poles = True
me_waterfall_009.use_remesh_preserve_attributes = False
me_waterfall_009.use_mirror_y = True
me_waterfall_009.use_mirror_vertex_groups = False
me_waterfall_009.update()

# ---- objects
ob_waterfall_001 = bpy.data.objects.new('Waterfall.001', me_waterfall_004)
ob_waterfall_002 = bpy.data.objects.new('Waterfall.002', me_waterfall_003)
ob_surroundings = bpy.data.objects.new('Surroundings', me_plane)
ob_waterfall_body_001 = bpy.data.objects.new('Waterfall_Body.001', me_waterfall_006)
ob_waterfall_body_002 = bpy.data.objects.new('Waterfall_Body.002', me_waterfall_008)
ob_waterfall_base = bpy.data.objects.new('Waterfall_Base', me_circle)
ob_waterfall_mesh_turbulence = bpy.data.objects.new('Waterfall_Mesh_Turbulence', me_circle_003)
ob_waterfall_body = bpy.data.objects.new('Waterfall_Body', me_waterfall_009)

# ---- transforms, parenting, visibility, modifiers, constraints
ob_waterfall_001.location = (0.0, 0.0, 0.0)
ob_waterfall_001.hide_render = True
ob_waterfall_001.lineart.crease_threshold = 0.0
ob_waterfall_002.location = (0.0, 0.0, 0.0)
ob_waterfall_002.hide_render = True
ob_waterfall_002.lineart.crease_threshold = 0.0
ob_surroundings.location = (0.0, 0.0, 0.0)
ob_surroundings.hide_render = True
ob_surroundings.lineart.crease_threshold = 0.0
ob_waterfall_body_001.location = (-52.0, 34.0, -0.5)
ob_waterfall_body_001.hide_render = True
ob_waterfall_body_001.lineart.crease_threshold = 0.0
_m = ob_waterfall_body_001.modifiers.new('Mirror', 'MIRROR')
_m.use_axis = (False, True, False)
ob_waterfall_body_002.location = (-52.0, 34.0, -0.5)
ob_waterfall_body_002.lineart.crease_threshold = 0.0
ob_waterfall_base.location = (-52.0, 34.0, -0.5)
ob_waterfall_base.scale = (3.0, 3.0, 3.0)
ob_waterfall_mesh_turbulence.location = (-52.0, 34.0, -0.5)
ob_waterfall_body.location = (-52.0, 34.0, -0.5)
ob_waterfall_body.lineart.crease_threshold = 0.0
ob_waterfall_body.use_mesh_mirror_y = True

# ---- collection membership
col_object.objects.link(ob_waterfall_001)
col_object.objects.link(ob_waterfall_002)
col_object.objects.link(ob_surroundings)
col_object.objects.link(ob_waterfall_body_001)
col_object.objects.link(ob_waterfall_body_002)
col_scene.objects.link(ob_waterfall_base)
col_scene.objects.link(ob_waterfall_mesh_turbulence)
col_scene.objects.link(ob_waterfall_body)

# ---- scene / render settings (as saved in the file)
scene.frame_start = 1; scene.frame_end = 250; scene.frame_set(7)
scene.render.engine = 'BLENDER_EEVEE_NEXT'
scene.cycles.use_denoising = False
scene.cycles.samples = 128
scene.cycles.sampling_pattern = 'TABULATED_SOBOL'
scene.cycles.use_adaptive_sampling = False
scene.cycles.use_light_tree = False
scene.view_settings.view_transform = 'Filmic'
bpy.context.view_layer.update()

# ---- added for rendering (the .blend has no active camera and no usable light): camera, sun
cam_auto = bpy.data.cameras.new('AutoCamera')
cam_auto.lens = 50.0
cam_auto.sensor_width = 36.0
cam_auto.clip_end = 1000.0
ob_auto_camera = bpy.data.objects.new('AutoCamera', cam_auto)
scene.collection.objects.link(ob_auto_camera)
ob_auto_camera.location = (-18.9896, 1.58754, 26.8583)
ob_auto_camera.rotation_euler = (1.09748, -7.21219e-08, 0.694738)
scene.camera = ob_auto_camera
light_auto_sun = bpy.data.lights.new('AutoSun', 'SUN')
light_auto_sun.energy = 3.0
light_auto_sun.angle = 0.0523599
ob_auto_sun = bpy.data.objects.new('AutoSun', light_auto_sun)
scene.collection.objects.link(ob_auto_sun)
ob_auto_sun.rotation_euler = (0.872665, 0.174533, 0.523599)
bpy.context.view_layer.update()
